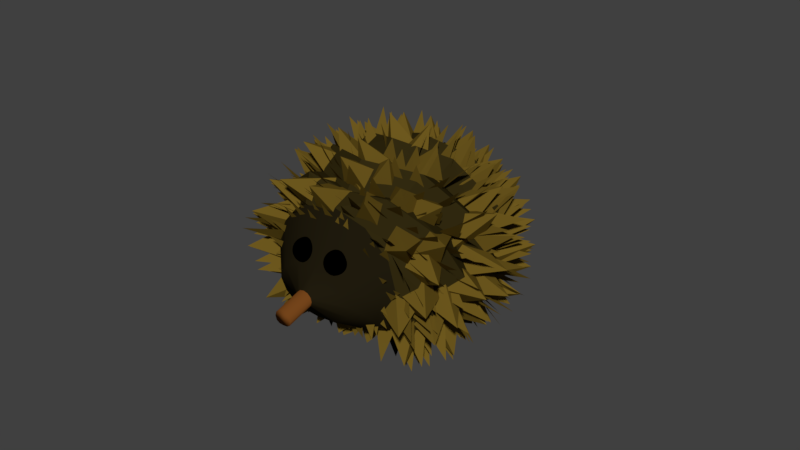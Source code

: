 # Source: Animation_Durian.blend  (saved by Blender 2.78.0; exported with 4.5.12 LTS)
import bpy
from mathutils import Matrix  # noqa: F401  (used for matrix-valued properties, if any)

bpy.ops.wm.read_factory_settings(use_empty=True)
scene = bpy.context.scene
scene.name = 'Scene'

# ---- collections
col_collection_1 = bpy.data.collections.new('Collection 1'); scene.collection.children.link(col_collection_1)

# ---- materials (node trees are filled in below, after node groups)
mat_spikes = bpy.data.materials.new('spikes')
mat_spikes.alpha_threshold = 0.0
mat_spikes.diffuse_color = (0.1529, 0.09759, 0.01298, 1.0)
mat_spikes.roughness = 0.5
mat_body = bpy.data.materials.new('body')
mat_body.alpha_threshold = 0.0
mat_body.diffuse_color = (0.03071, 0.02217, 0.005182, 1.0)
mat_body.roughness = 0.5
mat_nose = bpy.data.materials.new('nose')
mat_nose.alpha_threshold = 0.0
mat_nose.diffuse_color = (0.1746, 0.05781, 0.01096, 1.0)
mat_nose.roughness = 0.5
mat_face = bpy.data.materials.new('face')
mat_face.alpha_threshold = 0.0
mat_face.diffuse_color = (0.01444, 0.01096, 0.004391, 1.0)
mat_face.roughness = 0.5
mat_black = bpy.data.materials.new('black')
mat_black.alpha_threshold = 0.0
mat_black.diffuse_color = (0.0, 0.0, 0.0, 1.0)
mat_black.specular_color = (0.5382, 0.4569, 0.2581)
mat_black.roughness = 0.5
mat_black.line_color = (0.0, 0.0, 0.0, 1.0)

# ---- material node trees
mat_spikes.use_nodes = True; mat_spikes.node_tree.nodes.clear()
_N = mat_spikes.node_tree.nodes; _L = mat_spikes.node_tree.links
n0 = _N.new('ShaderNodeOutputMaterial'); n0.name = 'Material Output'; n0.location = (300, 300)
n1 = _N.new('ShaderNodeBsdfDiffuse'); n1.name = 'Diffuse BSDF'; n1.location = (10, 300)
n1.inputs[0].default_value = (0.1529, 0.09759, 0.01298, 1.0)
_L.new(n1.outputs[0], n0.inputs[0])
n0.is_active_output = True
mat_body.use_nodes = True; mat_body.node_tree.nodes.clear()
_N = mat_body.node_tree.nodes; _L = mat_body.node_tree.links
n0 = _N.new('ShaderNodeOutputMaterial'); n0.name = 'Material Output'; n0.location = (300, 300)
n1 = _N.new('ShaderNodeBsdfDiffuse'); n1.name = 'Diffuse BSDF'; n1.location = (10, 300)
n1.inputs[0].default_value = (0.03071, 0.02217, 0.005182, 1.0)
_L.new(n1.outputs[0], n0.inputs[0])
n0.is_active_output = True
mat_nose.use_nodes = True; mat_nose.node_tree.nodes.clear()
_N = mat_nose.node_tree.nodes; _L = mat_nose.node_tree.links
n0 = _N.new('ShaderNodeOutputMaterial'); n0.name = 'Material Output'; n0.location = (300, 300)
n1 = _N.new('ShaderNodeBsdfDiffuse'); n1.name = 'Diffuse BSDF'; n1.location = (10, 300)
n1.inputs[0].default_value = (0.1734, 0.05782, 0.01074, 1.0)
_L.new(n1.outputs[0], n0.inputs[0])
n0.is_active_output = True
mat_face.use_nodes = True; mat_face.node_tree.nodes.clear()
_N = mat_face.node_tree.nodes; _L = mat_face.node_tree.links
n0 = _N.new('ShaderNodeOutputMaterial'); n0.name = 'Material Output'; n0.location = (300, 300)
n1 = _N.new('ShaderNodeBsdfDiffuse'); n1.name = 'Diffuse BSDF'; n1.location = (10, 300)
n1.inputs[0].default_value = (0.01444, 0.01096, 0.004391, 1.0)
_L.new(n1.outputs[0], n0.inputs[0])
n0.is_active_output = True

# ---- world
world_world = bpy.data.worlds.new('World'); scene.world = world_world
world_world.color = (0.05088, 0.05088, 0.05088)
world_world.use_sun_shadow = False
world_world.sun_shadow_jitter_overblur = 0.0
world_world.cycles.sampling_method = 'MANUAL'

# ---- meshes
me_plane_007 = bpy.data.meshes.new('Plane.007')
me_plane_007.from_pydata([(1.974, 0.2539, -1.185), (2.704, -0.122, -0.2047), (3.228, -0.8988, 0.4055), (3.612, -1.809, 1.023), (3.958, -2.81, 1.59), (4.1, -3.869, 2.137), (4.185, -4.939, 2.591), (4.104, -5.968, 3.001), (3.921, -6.871, 3.405), (3.568, -7.757, 3.558), (3.098, -8.518, 3.574), (2.543, -9.099, 3.492), (0.1454, 0.2099, -0.4657), (0.5939, -0.09931, 0.7609), (0.9072, -0.8278, 1.553), (1.194, -1.718, 2.25), (1.464, -2.7, 2.886), (1.682, -3.778, 3.364), (1.864, -4.868, 3.738), (2.025, -5.885, 4.064), (2.134, -6.837, 4.25), (2.193, -7.676, 4.31), (2.133, -8.497, 4.036), (2.068, -9.056, 3.78), (-1.725, 0.08702, 0.1254), (-1.644, -0.3182, 1.336), (-1.604, -1.117, 2.117), (-1.44, -2.037, 2.813), (-1.272, -3.046, 3.443), (-0.9525, -4.097, 3.927), (-0.6474, -5.157, 4.303), (-0.245, -6.164, 4.541), (0.2228, -7.038, 4.715), (0.6627, -7.888, 4.587), (1.097, -8.609, 4.282), (1.522, -9.145, 3.854), (0.6627, -7.888, 4.587), (-3.276, -0.3495, -0.002424), (-3.567, -1.017, 0.885), (-4.017, -1.594, 2.292), (-3.267, -2.841, 2.127), (-3.832, -3.533, 3.663), (-2.779, -4.901, 3.241), (-3.06, -5.634, 4.477), (-1.752, -6.963, 3.724), (-1.79, -7.524, 4.698), (-0.6874, -8.479, 4.086), (0.1767, -8.997, 3.967), (1.053, -9.343, 3.693), (-4.245, -1.269, -1.278), (-5.203, -2.121, -0.439), (-4.682, -3.02, -0.05315), (-5.534, -4.059, 0.867), (-4.602, -5.058, 1.181), (-5.046, -6.119, 1.981), (-3.726, -7.06, 2.132), (-3.814, -7.987, 2.734), (-2.148, -8.648, 2.776), (-1.924, -9.184, 3.325), (-0.3477, -9.495, 3.277), (0.793, -9.583, 3.363), (-4.223, -2.144, -2.905), (-4.267, -3.108, -2.674), (-5.41, -4.434, -2.349), (-4.593, -5.231, -1.711), (-5.328, -6.566, -1.29), (-4.106, -7.291, -0.5972), (-4.571, -8.431, -0.03248), (-2.879, -8.974, 0.4991), (-3.039, -9.825, 0.991), (-1.018, -9.87, 1.66), (-0.3358, -9.968, 2.396), (0.7672, -9.885, 2.816), (-3.216, -2.739, -4.446), (-3.916, -4.242, -4.924), (-3.629, -4.954, -4.09), (-4.029, -6.49, -4.287), (-3.438, -7.15, -3.197), (-3.541, -8.55, -3.172), (-2.648, -8.947, -1.828), (-2.506, -10.07, -1.686), (-1.403, -10.12, -0.2671), (-0.8941, -10.91, 0.4614), (0.234, -10.24, 1.638), (1.045, -10.05, 2.391), (-1.494, -2.896, -5.49), (-1.451, -3.974, -5.506), (-0.6601, -8.215, -3.814), (0.1101, -10.67, -1.952), (1.52, -10.09, 2.103), (3.129, -0.06039, -2.271), (3.965, -0.6772, -1.783), (5.243, -1.176, -0.9882), (4.659, -2.483, -0.6807), (6.117, -3.084, 0.1387), (5.147, -4.543, 0.4335), (6.2, -5.216, 1.197), (4.821, -6.666, 1.396), (5.506, -7.195, 2.113), (4.345, -8.252, 2.304), (3.643, -8.841, 2.739), (2.821, -9.263, 3.067), (3.151, -0.935, -3.898), (4.488, -1.683, -3.871), (4.399, -2.61, -3.27), (5.719, -3.551, -3.119), (5.276, -4.612, -2.318), (6.207, -5.611, -2.005), (5.356, -6.65, -1.084), (5.876, -7.549, -0.6985), (4.666, -8.34, 0.3628), (4.881, -8.877, 0.9146), (3.655, -9.314, 1.859), (2.834, -9.491, 2.64), (2.182, -1.854, -5.173), (2.438, -2.805, -5.049), (3.633, -4.025, -5.552), (3.465, -4.867, -4.566), (4.405, -6.127, -4.737), (3.953, -6.927, -3.452), (4.759, -8.01, -3.337), (3.827, -8.671, -1.876), (4.328, -9.492, -1.618), (3.188, -9.68, 0.1696), (3.131, -9.811, 1.169), (2.534, -9.805, 2.19), (0.482, -2.572, -5.756), (0.8438, -4.027, -6.609), (1.203, -4.736, -5.801), (1.512, -6.24, -6.249), (1.792, -6.914, -5.049), (1.999, -8.3, -5.135), (2.184, -8.729, -3.54), (2.254, -9.853, -3.372), (2.295, -9.951, -1.577), (2.423, -10.76, -0.7134), (2.235, -10.15, 0.9289), (2.065, -10.0, 2.029), (-1.588, -5.555, -6.094), (-1.148, -6.155, -4.928), (-1.212, -7.768, -5.314), (-0.6069, -9.548, -3.833), (0.01155, -9.699, -2.106), (0.8142, -10.29, 0.08477), (1.166, -10.33, 1.073), (0.9534, -9.357, -1.928), (2.163, -11.89, -1.667), (1.531, -9.515, -0.2834), (2.604, -9.231, -2.495), (3.181, -9.39, -0.8512), (1.106, -4.629, -5.464), (0.3788, -2.894, -7.559), (1.223, -2.985, -4.874), (-0.6393, -4.498, -5.481), (-0.5222, -2.855, -4.891), (-2.02, -9.224, 0.6122), (-1.644, -11.72, 1.856), (-0.9712, -8.99, 1.993), (-0.731, -10.06, -0.225), (0.3178, -9.827, 1.156), (-0.167, -9.78, -1.431), (1.038, -12.15, -0.4977), (0.2798, -9.538, 0.2434), (1.522, -9.746, -1.887), (1.969, -9.504, -0.2121), (2.056, -5.654, -5.255), (1.464, -4.365, -7.686), (2.241, -3.931, -5.015), (0.3204, -5.454, -5.355), (0.5055, -3.73, -5.115), (0.6493, -9.861, 0.1835), (1.841, -12.03, 1.519), (1.022, -9.356, 1.817), (2.356, -9.868, -0.2037), (2.728, -9.363, 1.43), (0.3478, -6.413, -4.651), (0.01833, -5.641, -7.338), (0.7608, -4.717, -4.784), (-1.339, -6.021, -4.901), (-0.9263, -4.326, -5.034), (0.824, -9.741, 1.272), (2.002, -11.76, 2.846), (1.153, -9.072, 2.855), (2.539, -9.767, 0.9274), (2.868, -9.098, 2.51), (1.073, -7.852, -3.887), (1.446, -7.751, -6.676), (2.237, -6.592, -4.234), (-0.1994, -6.864, -4.57), (0.9646, -5.604, -4.917), (-1.13, -7.728, -3.684), (0.1581, -9.168, -5.732), (0.4662, -8.166, -3.118), (-0.4201, -6.577, -4.795), (1.176, -7.015, -4.228), (0.7908, -8.139, -3.394), (2.007, -10.51, -4.298), (1.691, -8.829, -2.062), (2.291, -7.713, -4.187), (3.191, -8.403, -2.855), (0.2201, -8.886, -2.62), (1.429, -11.36, -3.202), (1.007, -9.461, -1.167), (1.783, -8.572, -3.343), (2.57, -9.146, -1.889), (1.484, -8.74, -3.132), (3.677, -10.48, -3.44), (2.212, -8.978, -1.559), (2.866, -7.788, -3.627), (3.595, -8.027, -2.054), (2.561, -9.132, -1.661), (4.472, -11.17, -1.326), (2.944, -9.243, 0.04295), (4.143, -8.451, -1.972), (4.525, -8.562, -0.2682), (2.951, -4.028, -4.859), (3.113, -2.054, -6.86), (2.878, -2.461, -4.083), (1.346, -3.78, -5.51), (1.273, -2.214, -4.734), (1.569, -9.647, -1.662), (3.117, -11.75, -0.6034), (1.654, -9.437, 0.0733), (3.256, -9.201, -1.798), (3.341, -8.991, -0.06286), (3.868, -4.914, -4.349), (4.486, -3.295, -6.567), (4.078, -3.272, -3.781), (2.367, -4.454, -5.121), (2.577, -2.812, -4.553), (1.744, -9.744, 0.09225), (3.078, -11.76, 1.539), (1.694, -9.317, 1.789), (3.459, -9.395, 0.05582), (3.408, -8.968, 1.752), (2.229, -6.05, -4.584), (3.41, -4.891, -6.861), (2.881, -4.493, -4.124), (0.9714, -5.253, -5.502), (1.623, -3.695, -5.043), (3.633, -6.978, -3.466), (5.481, -6.474, -5.529), (4.818, -5.838, -2.867), (2.965, -5.737, -4.504), (4.15, -4.598, -3.905), (2.489, -7.848, -3.414), (4.824, -8.25, -4.934), (3.866, -7.454, -2.409), (2.773, -6.407, -4.366), (4.15, -6.014, -3.361), (1.417, -8.158, -3.729), (3.769, -9.492, -4.514), (2.445, -8.322, -2.322), (2.519, -6.972, -4.395), (3.546, -7.136, -2.987), (2.894, -8.044, -2.846), (5.245, -9.378, -3.631), (3.921, -8.207, -1.439), (3.995, -6.858, -3.512), (5.022, -7.022, -2.105), (4.69, -6.14, -2.455), (6.964, -4.952, -3.612), (5.146, -4.768, -1.47), (4.153, -5.054, -3.718), (4.609, -3.682, -2.733), (3.655, -6.863, -3.529), (6.441, -6.651, -3.874), (4.372, -6.524, -1.969), (4.016, -5.231, -4.049), (4.732, -4.893, -2.489), (4.399, -7.057, -1.919), (7.109, -7.789, -1.714), (4.734, -7.438, -0.2439), (5.348, -5.594, -1.775), (5.683, -5.975, -0.1007), (3.935, -7.917, -1.978), (6.348, -9.23, -1.362), (3.841, -8.478, -0.323), (5.106, -6.707, -1.501), (5.012, -7.268, 0.1538), (3.544, -8.524, -2.269), (5.547, -10.21, -1.239), (3.053, -9.037, -0.67), (4.792, -7.521, -1.564), (4.301, -8.033, 0.03532), (4.663, -2.545, -2.839), (5.084, -0.4148, -4.63), (3.73, -1.174, -2.28), (3.565, -2.743, -4.187), (2.632, -1.372, -3.628), (3.475, -8.948, -0.5928), (4.991, -10.85, 0.8253), (2.658, -9.276, 0.9194), (4.738, -8.101, 0.273), (3.921, -8.428, 1.785), (3.981, -3.787, -3.64), (4.946, -1.871, -5.462), (3.347, -2.225, -3.171), (2.933, -3.793, -5.041), (2.299, -2.231, -4.572), (5.312, -4.663, -2.085), (6.876, -3.023, -3.755), (5.132, -3.009, -1.544), (4.376, -4.296, -3.518), (4.197, -2.642, -2.977), (4.883, -6.757, 0.1582), (6.567, -8.763, 1.189), (3.962, -8.241, 0.2548), (4.869, -6.634, 1.904), (3.948, -8.119, 2.0), (3.436, -1.049, -1.796), (4.258, 0.747, -3.802), (2.034, -0.6271, -2.755), (4.07, -1.981, -3.134), (2.668, -1.559, -4.093), (4.496, -7.416, 1.065), (5.744, -9.615, 2.302), (3.33, -8.717, 1.164), (4.396, -7.194, 2.798), (3.23, -8.495, 2.897), (4.288, -1.673, -0.5458), (5.663, -0.1891, -2.504), (3.131, -1.168, -1.757), (4.991, -2.798, -1.687), (3.834, -2.294, -2.898), (4.339, -2.275, -1.187), (6.249, -1.334, -3.029), (3.515, -1.916, -2.689), (5.101, -3.661, -1.937), (4.277, -3.302, -3.438), (4.705, -2.754, -0.07463), (7.094, -2.733, -1.562), (4.306, -3.079, -1.747), (5.441, -4.336, 0.05641), (5.042, -4.66, -1.616), (4.826, -3.432, -1.571), (7.408, -4.401, -2.135), (4.669, -4.791, -2.663), (5.291, -4.521, -0.283), (5.135, -5.879, -1.375), (5.064, -4.405, 0.0677), (7.455, -5.866, 0.3366), (4.718, -6.083, -0.2871), (5.27, -4.805, 1.759), (4.923, -6.483, 1.404), (5.083, -5.795, -0.3001), (7.128, -7.576, 0.456), (4.423, -7.416, -0.3097), (5.152, -5.834, 1.448), (4.491, -7.454, 1.438), (3.464, -2.113, 0.3053), (6.128, -1.219, 0.472), (4.184, -2.253, -1.283), (4.45, -3.444, 0.869), (5.17, -3.584, -0.7198), (3.154, -2.883, 1.607), (5.822, -2.981, 2.5), (4.063, -3.878, 0.4916), (3.275, -4.136, 2.823), (4.185, -5.131, 1.708), (4.041, -3.907, 1.272), (6.45, -4.601, 2.553), (4.679, -5.337, 0.4912), (3.649, -4.855, 2.689), (4.287, -6.286, 1.909), (4.837, -4.622, 0.7977), (6.908, -5.865, 2.243), (5.036, -6.245, 0.174), (4.156, -5.272, 2.273), (4.355, -6.895, 1.649), (3.901, -5.708, 2.461), (5.784, -7.267, 3.856), (3.804, -7.346, 1.855), (3.172, -6.221, 3.967), (3.076, -7.86, 3.361), (4.131, -6.703, 2.265), (5.486, -8.741, 3.656), (3.574, -8.244, 1.649), (3.28, -6.995, 3.766), (2.723, -8.536, 3.151), (2.713, -0.9931, -0.1057), (4.569, 0.964, -0.9105), (2.455, -0.667, -1.806), (4.219, -1.797, -0.4881), (3.962, -1.471, -2.188), (2.322, -1.683, 1.538), (4.676, -0.1707, 1.231), (2.587, -1.433, -0.1734), (3.684, -2.781, 1.589), (3.949, -2.53, -0.1226), (3.471, -8.098, 2.645), (3.798, -10.61, 3.864), (2.456, -9.246, 1.801), (2.405, -8.174, 4.031), (1.39, -9.323, 3.186), (-2.218, -2.225, 2.073), (-3.656, 0.1722, 2.41), (-3.077, -1.893, 0.5851), (-1.135, -0.8899, 1.746), (-1.993, -0.5585, 0.2575), (1.072, -7.846, 4.037), (0.4978, -10.23, 5.413), (1.323, -9.182, 2.935), (-0.6561, -8.113, 3.966), (-0.4051, -9.448, 2.864), (-2.552, -3.751, 2.873), (-4.242, -1.696, 3.792), (-3.828, -3.531, 1.696), (-1.851, -2.219, 2.401), (-3.127, -1.998, 1.224), (-1.223, -3.818, 3.165), (-3.144, -2.307, 4.561), (-2.761, -4.014, 2.354), (-1.133, -2.166, 2.596), (-2.671, -2.362, 1.785), (-1.794, -5.206, 3.439), (-3.762, -4.781, 5.407), (-3.145, -6.263, 3.093), (-2.753, -3.823, 2.96), (-4.104, -4.88, 2.614), (-0.7391, -5.454, 3.696), (-2.481, -5.806, 5.879), (-1.649, -6.925, 3.433), (-2.181, -4.509, 3.399), (-3.091, -5.98, 3.135), (0.1574, -5.305, 3.957), (-1.302, -6.378, 6.111), (-0.3065, -6.939, 3.538), (-1.508, -4.791, 3.795), (-1.971, -6.426, 3.377), (-0.2314, -6.988, 3.933), (-1.578, -8.46, 5.92), (-0.4551, -8.619, 3.342), (-1.947, -6.69, 3.761), (-2.171, -8.322, 3.17), (-3.326, -1.891, 1.702), (-4.218, 0.7219, 1.151), (-3.7, -1.793, -0.004487), (-1.921, -0.8777, 1.452), (-2.295, -0.7801, -0.2542), (-2.312, -4.94, 3.614), (-4.502, -6.41, 4.6), (-2.167, -6.585, 3.035), (-3.669, -4.682, 2.54), (-3.524, -6.327, 1.961), (-2.43, -6.832, 2.967), (-4.064, -8.807, 4.13), (-1.832, -8.397, 2.463), (-3.838, -7.041, 1.949), (-3.24, -8.606, 1.445), (-4.525, -3.081, 0.05739), (-5.999, -0.7628, -0.5581), (-4.045, -2.54, -1.536), (-3.704, -1.71, 0.7704), (-3.225, -1.168, -0.8228), (-0.9257, -7.054, 4.15), (-1.624, -9.555, 5.236), (0.1053, -8.267, 3.425), (-2.291, -7.675, 3.25), (-1.26, -8.889, 2.524), (-4.865, -4.375, 0.3608), (-6.769, -2.326, 0.03793), (-4.743, -3.773, -1.278), (-4.168, -2.886, 0.9596), (-4.046, -2.284, -0.679), (-4.199, -4.867, 1.534), (-6.526, -3.284, 1.461), (-4.513, -4.439, -0.1336), (-3.742, -3.212, 1.873), (-4.056, -2.784, 0.2053), (-3.713, -3.966, 1.836), (-6.04, -2.383, 1.763), (-4.027, -3.538, 0.1685), (-3.256, -2.311, 2.175), (-3.57, -1.883, 0.5074), (-3.933, -5.921, 1.896), (-6.655, -5.218, 2.029), (-4.646, -6.209, 0.324), (-4.062, -4.195, 1.638), (-4.775, -4.483, 0.06627), (-2.893, -5.558, 2.946), (-5.587, -6.156, 3.501), (-3.372, -6.897, 1.928), (-3.895, -4.48, 2.0), (-4.375, -5.819, 0.9817), (-4.283, -3.86, -1.9), (-6.436, -2.056, -1.721), (-3.628, -2.238, -1.838), (-4.749, -3.736, -0.2179), (-4.095, -2.114, -0.1566), (-1.226, -8.799, 2.6), (-0.6463, -11.29, 3.784), (0.4652, -8.806, 3.047), (-0.8931, -9.946, 1.321), (0.7986, -9.953, 1.768), (-4.372, -5.428, -2.053), (-6.804, -4.167, -1.402), (-4.028, -3.761, -1.647), (-4.726, -5.763, -0.3723), (-4.382, -4.096, 0.03328), (-4.387, -4.837, -1.144), (-6.869, -4.472, 0.1351), (-4.226, -3.512, -0.01234), (-4.483, -5.965, 0.191), (-4.321, -4.64, 1.322), (-4.264, -6.257, -1.446), (-6.398, -7.18, 0.1413), (-3.851, -5.983, 0.2325), (-4.063, -7.98, -1.213), (-3.65, -7.705, 0.465), (-4.077, -6.421, 0.1748), (-5.705, -8.182, 1.649), (-3.237, -6.825, 1.656), (-3.803, -8.043, -0.4226), (-2.964, -8.447, 1.058), (-3.967, -6.416, 1.451), (-5.073, -8.601, 2.84), (-2.794, -6.96, 2.631), (-3.684, -7.861, 0.5053), (-2.512, -8.405, 1.685), (-2.963, -8.196, 1.114), (-3.491, -10.62, 2.447), (-1.523, -8.655, 1.996), (-2.691, -9.507, -0.01271), (-1.251, -9.966, 0.8697), (-4.277, -3.893, -2.748), (-6.042, -1.705, -2.897), (-3.322, -2.428, -2.81), (-4.785, -3.492, -1.122), (-3.83, -2.027, -1.184), (-2.691, -7.889, 2.577), (-2.608, -10.4, 3.837), (-1.07, -8.137, 3.189), (-2.412, -9.103, 1.349), (-0.7919, -9.351, 1.961), (-2.846, -7.58, -2.392), (-4.421, -9.806, -1.696), (-2.709, -7.823, -0.6649), (-1.899, -9.025, -2.671), (-1.762, -9.268, -0.9436), (-2.972, -8.077, -1.1), (-4.028, -10.56, -0.2949), (-2.49, -8.36, 0.5582), (-1.876, -9.333, -1.633), (-1.394, -9.616, 0.02511), (-3.331, -8.291, -0.05464), (-3.706, -10.9, 0.9407), (-2.508, -8.408, 1.485), (-2.123, -9.329, -0.7795), (-1.3, -9.445, 0.76), (-2.524, -4.592, -4.949), (-4.629, -2.842, -5.607), (-2.136, -3.012, -4.307), (-3.779, -4.774, -3.744), (-3.392, -3.193, -3.102), (-2.022, -9.228, 0.6062), (-1.647, -11.72, 1.85), (-0.9734, -8.994, 1.987), (-0.7332, -10.06, -0.2311), (0.3156, -9.83, 1.15), (-3.252, -4.381, -3.678), (-5.735, -3.165, -4.21), (-3.216, -2.762, -3.016), (-4.376, -4.868, -2.428), (-4.34, -3.249, -1.765), (-2.471, -6.154, -4.492), (-5.228, -5.643, -4.747), (-2.829, -4.668, -3.641), (-3.309, -7.064, -3.255), (-3.667, -5.578, -2.404), (-0.4131, -9.381, 2.185), (0.6552, -11.54, 3.644), (0.7244, -8.739, 3.349), (0.9118, -10.06, 1.264), (2.049, -9.415, 2.428), (-3.488, -5.502, -2.995), (-6.265, -5.936, -2.827), (-4.121, -4.485, -1.719), (-3.758, -6.917, -2.001), (-4.391, -5.9, -0.725), (-3.117, -6.704, -2.848), (-5.468, -8.161, -2.328), (-3.561, -6.439, -1.176), (-2.663, -8.35, -2.467), (-3.107, -8.086, -0.7953), (-3.776, -5.941, -2.348), (-6.128, -7.399, -1.828), (-4.22, -5.677, -0.676), (-3.322, -7.588, -1.967), (-3.767, -7.323, -0.2949), (0.1162, -6.554, -5.191), (-2.074, -6.145, -6.911), (-0.4609, -4.919, -4.956), (-1.318, -7.173, -4.402), (-1.895, -5.538, -4.167), (-1.391, -6.173, -4.273), (-3.783, -6.823, -5.608), (-2.629, -5.056, -3.743), (-2.174, -7.462, -3.388), (-3.413, -6.346, -2.857), (-0.7181, -6.9, -4.337), (-2.232, -9.165, -5.047), (-1.526, -7.486, -2.899), (0.3407, -8.293, -4.309), (-0.4675, -8.879, -2.871), (-1.832, -7.75, -3.024), (-2.287, -10.52, -3.279), (-1.588, -8.487, -1.456), (-0.3566, -8.492, -3.602), (-0.1132, -9.23, -2.034), (-2.505, -8.134, -2.15), (-2.739, -10.94, -2.2), (-2.107, -8.741, -0.5573), (-1.009, -8.794, -2.775), (-0.6113, -9.4, -1.182), (-0.9425, -8.625, -2.527), (-1.177, -11.43, -2.578), (-0.5446, -9.232, -0.9351), (0.5529, -9.285, -3.152), (0.9508, -9.892, -1.56), (-1.298, -9.221, -1.418), (-1.002, -11.97, -0.8716), (-0.6513, -9.386, 0.1995), (0.2331, -9.746, -2.083), (0.8795, -9.911, -0.4658), (-0.9471, -4.323, -5.301), (-2.644, -2.707, -6.86), (-0.843, -2.685, -4.696), (-2.569, -4.458, -4.657), (-2.465, -2.82, -4.052), (-0.1515, -5.749, -5.487), (-2.098, -4.664, -7.207), (-0.3247, -4.05, -5.107), (-1.727, -6.064, -4.793), (-1.9, -4.365, -4.413), (2.556, -7.346, 4.05), (1.642, -6.142, 4.093), (2.515, -6.613, 4.834), (3.146, -6.676, 3.568), (2.298, -6.265, 3.856), (2.998, -6.447, 4.213), (4.213, -5.937, 2.805), (3.023, -6.809, 3.64), (4.236, -6.222, 3.975), (0.7091, 0.09699, -0.5313), (1.728, 0.09979, -1.077), (1.384, 0.5863, -0.1221), (-0.1832, -0.2039, 0.8138), (1.454, -0.1821, 0.2576), (0.5981, 0.5634, 0.7909), (3.323, -7.463, 3.567), (1.962, -7.213, 4.245), (3.106, -7.578, 4.634), (2.201, -0.1305, -0.1756), (2.912, -0.9649, 0.4361), (2.797, 0.05596, 0.4607), (1.169, -0.2804, 0.5175), (2.425, -0.3617, -0.04708), (1.903, 0.3547, 0.6525), (0.4339, -0.9074, 1.672), (1.446, -0.8281, 1.047), (1.006, -0.2849, 1.728), (3.122, -7.907, 3.638), (1.8, -8.502, 4.097), (2.986, -8.588, 4.465), (2.945, -0.7509, 0.2201), (2.943, -1.988, 1.315), (3.388, -0.7106, 1.306), (1.64, -0.971, 1.119), (2.743, -1.225, 0.7349), (2.354, -0.5756, 1.354), (1.663, -1.629, 1.73), (0.5134, -1.755, 2.398), (1.454, -1.223, 2.561), (1.578, -2.013, 2.102), (2.921, -2.95, 2.037), (2.56, -1.843, 2.704), (2.938, -2.508, 1.746), (3.935, -2.064, 0.8138), (3.633, -1.782, 1.914), (2.141, -1.675, 1.533), (2.827, -2.346, 1.658), (2.702, -1.611, 1.925), (1.222, -3.284, 3.166), (2.099, -4.392, 3.287), (2.004, -3.353, 3.798), (2.113, -2.878, 2.465), (2.758, -4.133, 2.789), (2.806, -3.025, 3.21), (3.705, -2.865, 1.601), (3.444, -3.753, 2.224), (3.951, -3.003, 2.341), (2.78, -2.429, 1.849), (2.643, -3.577, 2.546), (3.149, -2.61, 2.715), (2.411, -4.833, 3.284), (1.135, -4.756, 3.885), (2.227, -4.649, 4.253), (2.083, -4.067, 3.123), (3.18, -5.123, 2.969), (2.953, -4.181, 3.763), (4.134, -4.727, 2.358), (3.353, -3.849, 2.328), (4.055, -4.121, 2.927), (3.24, -4.471, 2.736), (2.713, -5.807, 3.481), (3.533, -4.814, 3.793), (2.424, -5.641, 3.61), (1.442, -6.051, 4.258), (2.383, -5.729, 4.49), (2.898, -5.054, 3.137), (2.409, -6.103, 3.749), (3.073, -5.305, 4.015), (1.023, -3.734, 3.304), (1.358, -2.688, 2.715), (1.167, -2.947, 3.683), (-0.2068, -3.205, 3.23), (0.6551, -2.967, 2.952), (0.2326, -2.85, 3.581), (-1.101, -3.649, 3.585), (-0.9169, -4.601, 3.989), (-0.9053, -3.795, 4.29), (0.7346, -4.557, 3.68), (-0.6211, -4.696, 3.949), (0.3078, -4.473, 4.566), (1.971, -4.109, 3.295), (0.5595, -4.476, 3.643), (1.527, -4.039, 4.261), (0.3188, -4.827, 3.859), (0.7017, -3.342, 3.172), (0.5459, -3.818, 4.453), (0.1804, -6.25, 4.358), (-0.8201, -5.935, 4.423), (-0.1778, -6.054, 4.983), (0.9821, -5.581, 4.002), (-0.2781, -5.75, 4.264), (0.594, -5.552, 4.838), (1.898, -5.87, 3.935), (1.216, -4.745, 3.649), (1.68, -5.173, 4.553), (1.6, -6.513, 4.154), (0.2369, -5.711, 4.201), (1.092, -6.128, 5.08), (0.629, -6.658, 4.405), (-0.4407, -7.397, 4.757), (0.3155, -6.803, 5.297), (-1.449, -0.2344, 0.7778), (-0.2974, -0.0849, 0.2721), (-0.9785, 0.7029, 0.8218), (-0.2737, 0.01145, -0.1272), (0.9578, -0.03351, 0.02291), (0.4297, 0.698, 0.3978), (1.751, -6.843, 4.237), (0.5548, -7.313, 4.494), (1.465, -7.192, 5.05), (-2.32, -1.192, 2.104), (-0.7324, -1.132, 1.818), (-1.604, -0.3689, 2.456), (-1.163, -1.02, 1.805), (-0.2419, -0.5062, 1.102), (-0.76, -0.2297, 1.957), (-0.2213, -0.4299, 1.054), (1.017, -0.6495, 1.107), (0.3863, 0.08492, 1.461), (2.128, -8.093, 4.076), (0.6994, -7.619, 4.577), (1.631, -8.394, 5.042), (-1.144, -1.48, 2.168), (-1.954, -2.653, 3.139), (-1.359, -1.393, 3.371), (-0.7632, -2.019, 2.648), (-0.3902, -1.147, 1.672), (-0.498, -1.099, 2.78), (-0.1383, -1.528, 2.106), (1.305, -1.268, 1.173), (0.7256, -0.6755, 2.33), (0.426, -1.871, 2.299), (-0.6368, -2.109, 2.587), (0.1068, -1.787, 3.028), (-1.696, -3.292, 3.505), (-0.7346, -2.784, 3.017), (-1.263, -2.638, 3.824), (-0.3693, -3.039, 3.176), (-0.3118, -2.015, 2.46), (-0.3721, -2.199, 3.466), (2.788, -9.795, -1.809), (1.866, -10.05, -1.423), (2.593, -11.61, -2.112), (1.842, -9.794, -2.019), (1.24, -9.958, -1.767), (1.714, -10.98, -2.218), (0.9896, -9.825, -2.132), (-0.05078, -10.11, -1.697), (0.7697, -11.87, -2.475), (-0.9622, -2.854, -5.568), (-0.1773, -2.809, -5.664), (-0.7586, -2.529, -6.934), (0.197, -3.508, -5.779), (1.301, -3.444, -5.915), (0.4836, -3.051, -7.701), (-0.7378, -3.272, -5.627), (0.4414, -3.205, -5.772), (-0.4318, -2.785, -7.68), (1.167, -10.22, -0.9874), (0.4082, -10.36, -0.6962), (1.042, -11.69, -0.8969), (1.71, -10.07, -1.393), (0.939, -10.21, -1.097), (1.583, -11.56, -1.301), (2.712, -10.08, -0.5573), (1.926, -10.23, -0.2559), (2.582, -11.6, -0.4636), (-0.4263, -4.337, -5.657), (0.6446, -4.351, -5.764), (-0.08609, -4.306, -7.555), (-1.722, -4.319, -5.508), (-0.5378, -4.335, -5.625), (-1.346, -4.285, -7.606), (-0.7181, -3.923, -5.67), (-0.02999, -3.933, -5.738), (-0.4995, -3.904, -6.889), (2.727, -10.08, 0.7078), (1.824, -10.21, 1.036), (2.596, -11.77, 1.074), (2.328, -10.15, 0.3291), (1.365, -10.29, 0.6787), (2.188, -11.96, 0.7194), (1.648, -10.27, 0.1888), (0.6664, -10.41, 0.5454), (1.505, -12.11, 0.5869), (-0.4606, -5.006, -5.584), (0.162, -5.108, -5.603), (-0.2244, -5.265, -6.658), (0.9303, -5.602, -5.54), (1.934, -5.766, -5.572), (1.311, -6.02, -7.273), (-0.1815, -5.364, -5.507), (0.9335, -5.547, -5.542), (0.2415, -5.828, -7.433), (1.819, -10.16, 1.375), (1.111, -10.24, 1.623), (1.721, -11.44, 1.788), (-0.2338, -5.91, -5.392), (0.4609, -6.404, -5.202), (0.05558, -6.751, -6.679), (1.369, -6.498, -5.22), (2.122, -7.033, -5.015), (1.683, -7.408, -6.615), (0.2713, -6.273, -5.257), (1.075, -6.845, -5.037), (0.6062, -7.246, -6.747), (-1.076, -6.348, -5.142), (-0.3808, -6.843, -4.952), (-0.7867, -7.19, -6.431), (0.6353, -6.791, -5.105), (0.2462, -7.752, -4.456), (0.4473, -8.442, -6.535), (2.152, -7.492, -4.688), (1.885, -8.153, -4.241), (2.023, -8.628, -5.671), (1.09, -7.336, -4.761), (0.8367, -7.96, -4.339), (0.9675, -8.409, -5.69), (0.1765, -8.448, -3.912), (-0.4989, -8.802, -3.551), (-0.04272, -9.754, -4.639), (0.895, -8.123, -4.226), (0.3762, -8.394, -3.949), (0.7266, -9.125, -4.785), (2.476, -8.53, -3.744), (1.893, -8.834, -3.434), (2.287, -9.655, -4.372), (1.594, -8.356, -3.956), (0.8136, -8.765, -3.539), (1.341, -9.865, -4.797), (0.5423, -9.216, -3.057), (-0.2433, -9.551, -2.676), (0.3147, -10.73, -3.736), (1.429, -8.849, -3.448), (0.4225, -9.278, -2.959), (1.137, -10.79, -4.317), (2.56, -9.291, -2.833), (1.979, -9.539, -2.55), (2.392, -10.41, -3.335), (3.855, -8.335, -2.695), (3.317, -8.886, -2.459), (4.305, -9.588, -3.255), (2.836, -8.608, -3.175), (2.29, -9.168, -2.936), (3.292, -9.88, -3.744), (3.647, -8.02, -3.219), (2.915, -8.77, -2.898), (4.258, -9.724, -3.98), (4.356, -9.025, -1.27), (3.635, -9.507, -1.067), (4.731, -10.54, -1.617), (3.784, -9.071, -1.75), (3.125, -9.512, -1.565), (4.128, -10.45, -2.068), (2.931, -9.307, -2.196), (2.231, -9.776, -1.999), (3.296, -10.77, -2.534), (0.8797, -2.305, -5.601), (1.74, -2.303, -5.366), (1.682, -1.809, -6.889), (2.21, -2.653, -5.333), (3.24, -2.65, -5.051), (3.171, -2.059, -6.876), (1.363, -2.622, -5.543), (2.316, -2.62, -5.282), (2.252, -2.072, -6.971), (2.886, -9.79, -1.054), (2.195, -10.1, -0.9216), (3.081, -11.15, -1.038), (3.595, -9.45, -1.247), (2.604, -9.893, -1.058), (3.874, -11.4, -1.225), (2.729, -3.544, -5.262), (3.895, -3.727, -4.864), (4.027, -3.326, -7.065), (1.979, -3.578, -5.511), (2.774, -3.703, -5.24), (2.864, -3.43, -6.74), (0.7027, -3.771, -5.936), (1.808, -3.944, -5.56), (1.932, -3.564, -7.644), (3.215, -9.813, -0.02793), (2.588, -10.04, 0.06476), (3.317, -11.0, 0.1488), (3.507, -9.672, 1.061), (2.856, -9.908, 1.157), (3.614, -10.91, 1.245), (2.455, -4.519, -5.332), (3.217, -4.865, -4.966), (3.48, -4.764, -6.583), (1.232, -4.773, -5.787), (2.062, -5.15, -5.389), (2.348, -5.039, -7.15), (1.996, -4.242, -5.555), (2.591, -4.512, -5.27), (2.796, -4.432, -6.532), (3.342, -4.48, -4.981), (4.265, -4.899, -4.538), (4.583, -4.775, -6.498), (2.908, -9.781, 1.692), (2.231, -9.989, 1.765), (2.956, -11.01, 2.01), (1.707, -5.67, -5.49), (2.29, -6.425, -4.958), (2.876, -6.484, -6.831), (2.37, -4.986, -5.391), (3.04, -5.852, -4.781), (3.713, -5.92, -6.93), (3.861, -5.34, -4.567), (4.483, -6.144, -4.0), (5.108, -6.207, -5.997), (3.485, -6.311, -4.414), (3.488, -7.288, -3.884), (4.461, -7.573, -5.605), (2.288, -6.572, -4.953), (2.29, -7.64, -4.373), (3.355, -7.951, -6.256), (2.985, -6.255, -4.727), (2.987, -6.813, -4.424), (3.543, -6.975, -5.407), (4.657, -7.357, -3.072), (4.171, -8.152, -2.712), (5.321, -8.771, -3.945), (3.846, -7.379, -3.584), (3.366, -8.164, -3.228), (4.501, -8.776, -4.445), (2.673, -7.732, -4.084), (2.247, -8.428, -3.769), (3.253, -8.97, -4.848), (3.444, -7.123, -4.072), (2.95, -7.93, -3.706), (4.118, -8.56, -4.959), (3.305, -9.141, 2.94), (2.447, -9.778, 2.367), (3.799, -11.23, 3.27), (4.661, -4.248, -3.676), (5.191, -4.861, -2.912), (6.485, -4.58, -4.415), (3.995, -4.78, -4.558), (4.404, -5.253, -3.968), (5.402, -5.036, -5.127), (4.275, -3.961, -4.217), (4.84, -4.615, -3.403), (6.219, -4.315, -5.004), (5.735, -4.932, -2.031), (5.709, -6.078, -1.665), (7.487, -5.859, -2.878), (5.18, -5.337, -2.805), (5.166, -5.942, -2.612), (6.105, -5.826, -3.252), (4.511, -5.492, -3.85), (4.486, -6.622, -3.489), (6.239, -6.406, -4.685), (5.259, -5.868, -2.571), (4.813, -6.95, -2.631), (6.783, -7.072, -3.369), (5.867, -6.074, -1.17), (5.472, -7.031, -1.224), (7.215, -7.138, -1.877), (5.421, -6.187, -1.996), (5.039, -7.113, -2.048), (6.724, -7.216, -2.68), (4.832, -6.516, -2.947), (4.368, -7.641, -3.01), (6.416, -7.767, -3.778), (5.269, -6.935, -1.775), (4.683, -7.821, -2.018), (6.557, -8.279, -2.364), (5.639, -7.152, -0.4404), (5.171, -7.86, -0.6349), (6.669, -8.226, -0.9119), (5.333, -7.2, -1.206), (4.817, -7.98, -1.42), (6.467, -8.383, -1.725), (4.508, -8.51, -1.291), (4.062, -9.028, -1.532), (5.26, -9.54, -1.533), (4.963, -7.972, -1.036), (4.513, -8.494, -1.279), (5.721, -9.01, -1.28), (3.501, -1.749, -4.096), (4.181, -1.47, -3.398), (4.75, -0.7717, -4.982), (2.946, -1.822, -4.567), (3.447, -1.616, -4.052), (3.866, -1.102, -5.22), (2.135, -2.189, -5.401), (2.908, -1.872, -4.607), (3.554, -1.078, -6.408), (4.723, -8.558, -0.04941), (4.002, -9.251, -0.4902), (5.64, -10.29, -0.1564), (4.718, -8.57, 1.257), (4.115, -9.148, 0.8891), (5.483, -10.01, 1.168), (3.473, -2.663, -4.556), (4.301, -2.482, -3.681), (5.244, -1.887, -5.566), (2.996, -3.038, -5.155), (3.433, -2.942, -4.694), (3.93, -2.629, -5.688), (3.002, -2.417, -4.91), (3.812, -2.24, -4.054), (4.734, -1.658, -5.898), (3.963, -9.062, 1.999), (3.436, -9.498, 1.676), (4.435, -10.33, 2.072), (3.954, -9.166, 1.411), (3.489, -9.549, 1.126), (4.37, -10.28, 1.474), (3.363, -3.902, -5.129), (4.142, -4.008, -4.244), (5.275, -3.633, -6.007), (3.754, -3.255, -4.565), (4.355, -3.337, -3.882), (5.228, -3.048, -5.242), (4.743, -3.375, -3.455), (5.505, -3.479, -2.589), (6.613, -3.112, -4.313), (5.05, -7.386, 1.389), (5.127, -7.542, 0.7087), (6.174, -7.94, 1.29), (5.147, -7.702, 0.3787), (5.218, -7.847, -0.2505), (6.187, -8.215, 0.287), (5.218, -7.138, 0.9964), (5.33, -7.368, 0.001752), (6.862, -7.95, 0.8514), (4.022, -0.9848, -2.245), (3.686, -0.3118, -1.599), (4.926, 0.5062, -2.584), (3.769, -1.172, -3.108), (3.377, -0.3894, -2.356), (4.82, 0.5624, -3.503), (3.572, -1.36, -3.861), (3.326, -0.8679, -3.388), (4.234, -0.2694, -4.109), (4.728, -7.888, 1.726), (4.887, -8.25, 0.5589), (6.512, -9.188, 1.735), (4.283, -8.102, 2.744), (4.407, -8.386, 1.828), (5.683, -9.122, 2.752), (4.501, -1.882, -2.53), (4.199, -1.194, -2.055), (5.529, -0.6923, -2.785), (4.361, -2.185, -3.527), (4.122, -1.643, -3.153), (5.17, -1.248, -3.728), (4.204, -1.719, -3.084), (3.868, -0.9551, -2.556), (5.346, -0.3973, -3.367), (3.582, -8.668, 3.162), (3.707, -9.0, 2.287), (4.739, -9.896, 3.295), (5.154, -2.951, -2.001), (4.767, -1.924, -1.649), (6.712, -1.63, -2.299), (5.028, -3.223, -3.096), (4.736, -2.45, -2.831), (6.202, -2.228, -3.32), (4.858, -2.533, -2.489), (4.603, -1.858, -2.257), (5.883, -1.664, -2.684), (2.73, -9.025, 3.614), (2.885, -9.497, 2.531), (3.866, -10.81, 3.913), (5.559, -3.969, -1.163), (5.244, -2.929, -1.381), (7.23, -2.967, -1.547), (5.449, -4.161, -2.393), (5.257, -3.525, -2.526), (6.47, -3.549, -2.628), (5.419, -3.748, -1.774), (5.083, -2.638, -2.006), (7.202, -2.678, -2.184), (5.715, -4.661, 0.6837), (5.624, -4.178, -0.01158), (7.128, -4.28, 0.2536), (5.7, -4.878, -0.1523), (5.567, -4.172, -1.168), (7.764, -4.322, -0.7804), (5.678, -5.218, -1.451), (5.565, -4.623, -2.308), (7.42, -4.749, -1.981), (5.625, -4.509, -0.8802), (5.52, -3.95, -1.685), (7.26, -4.069, -1.378), (5.601, -5.535, 1.288), (5.627, -5.436, 0.4769), (7.019, -5.597, 0.9245), (5.623, -5.636, 0.5334), (5.661, -5.493, -0.6394), (7.672, -5.726, 0.007536), (5.662, -5.955, -0.9246), (5.683, -5.876, -1.574), (6.797, -6.005, -1.216), (5.518, -6.235, 0.5009), (5.619, -6.368, -0.6462), (7.486, -6.809, 0.1685), (5.312, -6.48, 1.807), (5.391, -6.584, 0.9094), (6.851, -6.929, 1.547), (5.429, -6.504, 0.8022), (5.485, -6.578, 0.1663), (6.52, -6.823, 0.618), (5.271, -2.995, -0.1416), (5.0, -2.42, -0.3736), (5.999, -2.106, 0.2445), (4.795, -2.794, 0.3343), (4.307, -1.759, -0.08374), (6.107, -1.193, 1.03), (4.22, -3.237, 1.647), (3.786, -2.319, 1.276), (5.384, -1.817, 2.264), (4.593, -4.158, 1.669), (4.735, -3.268, 0.8395), (6.307, -2.97, 2.354), (5.352, -4.006, 0.5586), (5.432, -3.502, 0.08952), (6.321, -3.334, 0.9456), (4.787, -3.69, 1.087), (4.908, -2.932, 0.3798), (6.248, -2.678, 1.67), (3.98, -5.243, 2.973), (4.444, -4.662, 2.084), (5.812, -4.541, 3.651), (4.544, -4.965, 2.095), (4.873, -4.554, 1.465), (5.842, -4.468, 2.575), (5.216, -5.162, 1.324), (5.693, -4.566, 0.411), (7.099, -4.441, 2.021), (4.605, -5.614, 2.216), (5.211, -5.297, 1.339), (6.473, -5.426, 2.886), (3.833, -6.124, 3.36), (4.399, -5.827, 2.54), (5.579, -5.948, 3.986), (4.109, -6.875, 3.058), (4.655, -6.696, 2.265), (5.778, -6.982, 3.591), (4.722, -6.997, 2.205), (5.272, -6.817, 1.406), (6.403, -7.105, 2.742), (4.473, -6.531, 2.545), (4.937, -6.379, 1.871), (5.891, -6.622, 2.998), (2.946, -0.2281, -0.4734), (2.378, 0.01759, -0.2529), (3.114, 0.9315, -0.3784), (3.277, -0.3261, -1.372), (2.417, 0.04629, -1.038), (3.533, 1.432, -1.228), (4.153, -7.8, 2.735), (4.871, -7.775, 1.751), (6.103, -8.522, 3.403), (4.123, -7.359, 2.947), (4.59, -7.343, 2.307), (5.391, -7.829, 3.382), (3.61, -1.155, 0.176), (2.841, -0.5483, 0.3286), (4.313, 0.431, 0.5578), (4.004, -1.157, -0.6376), (3.066, -0.4167, -0.4515), (4.861, 0.7772, -0.1722), (4.534, -1.277, -1.527), (3.622, -0.5577, -1.346), (5.367, 0.6028, -1.074), (3.604, -8.128, 3.247), (4.11, -8.182, 2.601), (4.782, -8.874, 3.723), (4.048, -2.228, 0.9062), (3.252, -1.302, 0.8196), (5.136, -0.4404, 1.562), (4.338, -1.989, 0.1102), (3.749, -1.305, 0.04609), (5.143, -0.6669, 0.5952), (5.065, -2.177, -0.8262), (4.341, -1.335, -0.905), (6.055, -0.5511, -0.2297), (3.008, -8.74, 3.423), (3.488, -8.84, 2.862), (3.894, -9.638, 3.859), (-1.275, -8.416, 3.96), (-0.2736, -8.538, 4.142), (-1.158, -9.171, 5.63), (-1.032, -7.943, 4.159), (0.007322, -8.07, 4.348), (-0.9102, -8.727, 5.892), (-1.583, -0.4131, 1.427), (-2.263, -0.9847, 1.608), (-2.604, 0.4034, 2.39), (-2.277, -0.477, 1.091), (-2.853, -0.9615, 1.245), (-3.142, 0.2152, 1.907), (-3.312, -1.406, 1.484), (-4.046, -2.023, 1.679), (-4.414, -0.5252, 2.523), (-0.3823, -8.665, 4.037), (0.7422, -8.683, 4.173), (-0.04759, -9.732, 5.73), (-1.595, -1.127, 2.095), (-2.177, -1.953, 2.446), (-2.369, -0.4996, 3.427), (-2.381, -1.203, 1.822), (-2.849, -1.868, 2.105), (-3.186, -0.6697, 3.026), (-3.504, -2.383, 2.245), (-3.876, -2.912, 2.47), (-4.143, -1.96, 3.202), (0.5457, -9.165, 3.829), (1.262, -9.108, 3.867), (0.914, -9.984, 4.753), (-1.668, -2.208, 2.824), (-1.809, -2.836, 3.123), (-2.158, -1.944, 3.967), (-2.436, -1.968, 2.426), (-2.663, -2.98, 2.909), (-3.226, -1.543, 4.269), (-3.461, -3.117, 2.728), (-3.698, -4.171, 3.231), (-4.284, -2.674, 4.647), (-2.76, -3.779, 3.296), (-2.399, -4.468, 3.647), (-3.03, -3.671, 4.796), (-1.696, -3.258, 3.395), (-1.361, -3.895, 3.72), (-1.945, -3.158, 4.783), (-2.555, -3.167, 3.121), (-2.172, -3.897, 3.494), (-2.841, -3.053, 4.712), (-3.103, -5.571, 3.736), (-2.532, -6.042, 3.984), (-3.205, -5.591, 5.129), (-2.536, -4.933, 3.74), (-1.887, -5.467, 4.023), (-2.652, -4.955, 5.324), (-1.523, -4.393, 3.863), (-0.8903, -4.915, 4.139), (-1.636, -4.415, 5.409), (-2.18, -5.451, 3.968), (-1.118, -5.924, 4.248), (-2.216, -5.753, 6.089), (-2.541, -6.694, 3.952), (-1.942, -6.962, 4.11), (-2.562, -6.865, 5.15), (-2.146, -6.063, 4.024), (-1.332, -6.426, 4.239), (-2.173, -6.295, 5.65), (-0.6657, -6.557, 4.434), (-0.0477, -6.753, 4.585), (-0.6895, -6.844, 5.591), (-1.692, -6.511, 4.156), (-0.5962, -6.858, 4.424), (-1.734, -7.021, 6.208), (-3.055, -0.7169, 0.6914), (-3.95, -1.143, 0.7828), (-4.164, 0.5859, 1.193), (-2.462, -0.3503, 0.5337), (-3.109, -0.6581, 0.5998), (-3.264, 0.5915, 0.896), (-1.477, 0.08255, 0.4435), (-2.364, -0.3397, 0.5341), (-2.577, 1.374, 0.9404), (-4.162, -5.472, 2.357), (-3.453, -5.761, 3.103), (-5.189, -5.905, 3.914), (-4.481, -6.886, 1.734), (-3.677, -7.214, 2.58), (-5.647, -7.378, 3.5), (-4.131, -6.134, 2.272), (-3.456, -6.409, 2.981), (-5.108, -6.546, 3.752), (-3.039, -6.489, 3.387), (-2.378, -6.511, 3.994), (-3.715, -7.006, 4.751), (-3.59, -6.608, 2.817), (-2.968, -6.629, 3.389), (-4.226, -7.095, 4.101), (-3.767, -7.937, 2.136), (-2.979, -7.963, 2.86), (-4.574, -8.554, 3.763), (-2.739, -8.105, 2.938), (-2.124, -8.025, 3.457), (-3.186, -8.705, 4.177), (-2.337, -7.464, 3.608), (-1.774, -7.39, 4.083), (-2.747, -8.013, 4.743), (-3.497, -0.5494, -0.3408), (-4.001, -1.119, -0.7614), (-4.917, 0.0889, -0.3796), (-4.286, -1.591, -0.4368), (-4.939, -2.328, -0.9807), (-6.123, -0.7654, -0.487), (-3.806, -1.013, -0.1962), (-4.365, -1.645, -0.6623), (-5.38, -0.3061, -0.2393), (-1.662, -8.317, 3.604), (-0.9065, -8.133, 4.186), (-1.967, -9.201, 5.071), (-2.154, -8.404, 3.239), (-1.475, -8.238, 3.762), (-2.428, -9.199, 4.558), (-4.585, -2.423, 0.1892), (-5.238, -3.322, -0.2912), (-6.66, -1.863, 0.4726), (-4.131, -1.796, 0.4954), (-4.663, -2.529, 0.1037), (-5.823, -1.339, 0.7265), (-3.521, -1.101, 1.124), (-4.028, -1.799, 0.7506), (-5.132, -0.6662, 1.344), (-1.184, -8.996, 3.397), (-0.6284, -8.801, 3.799), (-1.216, -9.753, 4.425), (-4.834, -3.519, 0.7018), (-5.201, -4.266, 0.5086), (-6.287, -3.402, 1.166), (-4.28, -2.581, 1.113), (-4.785, -3.608, 0.8475), (-6.279, -2.42, 1.752), (-3.748, -2.054, 1.798), (-4.032, -2.631, 1.649), (-4.871, -1.964, 2.157), (-4.087, -2.01, 1.07), (-4.535, -2.921, 0.8348), (-5.859, -1.867, 1.637), (0.3084, -9.81, 3.004), (1.131, -9.442, 3.574), (0.5617, -11.06, 4.422), (-4.434, -3.695, 1.558), (-4.536, -4.581, 1.688), (-5.806, -3.864, 2.392), (-3.799, -2.889, 2.325), (-3.898, -3.756, 2.452), (-5.141, -3.054, 3.141), (-4.289, -3.084, 1.587), (-4.378, -3.86, 1.7), (-5.491, -3.232, 2.317), (-4.739, -5.769, 1.525), (-4.446, -6.265, 1.943), (-5.592, -5.996, 2.445), (-4.4, -4.935, 1.945), (-4.067, -5.499, 2.421), (-5.371, -5.193, 2.992), (-3.777, -4.137, 2.756), (-3.473, -4.652, 3.19), (-4.661, -4.373, 3.711), (-4.772, -2.687, -1.053), (-4.666, -2.638, -1.787), (-5.95, -2.336, -1.567), (-4.968, -4.052, -1.683), (-4.86, -4.002, -2.436), (-6.176, -3.693, -2.211), (-4.883, -3.313, -1.173), (-4.789, -3.27, -1.822), (-5.924, -3.003, -1.628), (-0.8929, -9.6, 2.702), (-0.9982, -9.211, 3.338), (-1.281, -10.5, 3.626), (-1.134, -9.853, 2.069), (-1.289, -9.277, 3.01), (-1.708, -11.19, 3.435), (-5.018, -5.211, -1.232), (-4.983, -5.01, -1.863), (-6.14, -5.021, -1.575), (-5.008, -4.431, -0.6127), (-4.971, -4.222, -1.268), (-6.173, -4.234, -0.9686), (-5.017, -3.69, 0.4868), (-4.966, -3.405, -0.4085), (-6.608, -3.421, 0.0005309), (-0.05111, -10.03, 2.358), (-0.1786, -9.456, 3.365), (-0.2904, -11.5, 3.82), (-4.818, -6.548, -0.601), (-4.927, -5.815, -1.319), (-6.64, -6.357, -0.8519), (-4.877, -5.755, 0.0198), (-4.987, -5.023, -0.6964), (-6.695, -5.564, -0.2304), (-4.94, -4.844, 0.8763), (-5.01, -4.372, 0.4149), (-6.111, -4.721, 0.7151), (-4.664, -6.383, 0.3521), (-4.962, -5.259, 0.3369), (-6.728, -6.338, 0.6343), (-4.374, -7.817, -0.3831), (-4.675, -6.682, -0.3985), (-6.459, -7.772, -0.09813), (-4.503, -7.04, 0.2302), (-4.802, -5.913, 0.2149), (-6.572, -6.995, 0.5129), (-4.638, -6.057, 1.219), (-4.838, -5.302, 1.209), (-6.024, -6.027, 1.409), (-4.323, -7.202, 0.6323), (-4.548, -6.474, 1.039), (-5.746, -7.451, 1.187), (-3.914, -8.467, -0.05039), (-4.099, -7.868, 0.2839), (-5.084, -8.672, 0.4056), (-4.023, -7.971, 0.4409), (-4.333, -6.971, 0.9991), (-5.977, -8.313, 1.202), (-3.574, -7.99, 1.76), (-3.798, -7.291, 2.42), (-4.993, -8.588, 2.631), (-3.735, -8.169, 0.9416), (-3.984, -7.395, 1.672), (-5.306, -8.83, 1.905), (-3.232, -9.214, 0.3956), (-3.396, -8.702, 0.8795), (-4.272, -9.652, 1.034), (-2.699, -9.254, 1.311), (-2.831, -8.802, 1.877), (-3.545, -9.897, 2.093), (-2.835, -8.702, 2.082), (-2.995, -8.157, 2.765), (-3.855, -9.476, 3.025), (-4.383, -1.672, -1.347), (-4.145, -1.764, -2.534), (-6.118, -0.8454, -2.366), (-4.709, -2.944, -2.082), (-4.536, -3.01, -2.937), (-5.959, -2.348, -2.816), (-4.588, -2.234, -1.388), (-4.346, -2.327, -2.593), (-6.349, -1.394, -2.423), (-1.906, -9.29, 2.352), (-2.042, -8.754, 3.149), (-2.688, -10.34, 3.498), (-2.225, -9.376, 1.826), (-2.321, -9.0, 2.385), (-2.773, -10.11, 2.629), (-1.386, -10.16, 1.37), (-1.519, -9.634, 2.146), (-2.147, -11.18, 2.486), (-2.923, -8.797, -1.478), (-3.712, -7.957, -1.202), (-4.83, -9.71, -1.671), (-3.769, -8.166, -0.5802), (-4.407, -7.487, -0.3577), (-5.31, -8.903, -0.7364), (-3.53, -8.108, -1.423), (-4.026, -7.58, -1.25), (-4.728, -8.682, -1.545), (-1.868, -9.821, -1.246), (-2.372, -9.414, -0.9716), (-2.903, -10.54, -1.201), (-2.345, -9.469, -0.9004), (-3.134, -8.831, -0.4708), (-3.965, -10.59, -0.8303), (-3.072, -9.004, -0.1114), (-3.888, -8.344, 0.3333), (-4.749, -10.17, -0.0389), (-2.125, -9.671, -0.3549), (-2.99, -9.149, 0.2524), (-3.541, -11.18, 0.04624), (-1.201, -10.24, -0.4615), (-1.673, -9.952, -0.1293), (-1.975, -11.06, -0.2421), (-1.714, -9.943, -0.2524), (-2.383, -9.54, 0.2172), (-2.809, -11.11, 0.05778), (-4.536, -2.685, -2.616), (-3.993, -2.469, -3.284), (-5.477, -2.157, -3.785), (-4.051, -2.609, -3.266), (-3.567, -2.417, -3.861), (-4.888, -2.139, -4.307), (-0.4051, -10.4, 0.4385), (-0.8837, -10.18, 0.8302), (-0.9408, -11.36, 0.8578), (-0.8101, -10.26, 0.4436), (-1.604, -9.891, 1.093), (-1.699, -11.85, 1.139), (-1.569, -9.932, 1.001), (-2.149, -9.666, 1.476), (-2.218, -11.09, 1.509), (-4.487, -3.772, -2.805), (-3.873, -3.297, -3.746), (-5.983, -3.348, -4.34), (-3.881, -4.98, -3.701), (-3.437, -4.636, -4.382), (-4.964, -4.673, -4.813), (-4.27, -4.329, -3.123), (-3.847, -4.002, -3.771), (-5.3, -4.037, -4.18), (-0.3726, -10.15, 1.549), (-1.242, -9.797, 2.312), (-1.074, -11.96, 2.52), (-0.3881, -10.27, 1.012), (-1.275, -9.908, 1.791), (-1.104, -12.11, 2.004), (-3.759, -6.151, -3.422), (-3.549, -5.751, -3.922), (-4.686, -6.075, -4.193), (-4.275, -5.523, -2.752), (-4.02, -5.038, -3.359), (-5.397, -5.431, -3.687), (-4.974, -4.987, -1.727), (-4.653, -4.376, -2.492), (-6.389, -4.871, -2.905), (0.3614, -10.17, 1.885), (-0.1471, -9.981, 2.361), (0.08066, -11.25, 2.555), (-3.49, -7.51, -2.816), (-3.525, -6.583, -3.452), (-5.211, -7.622, -3.858), (-4.048, -6.837, -2.234), (-4.082, -5.937, -2.851), (-5.718, -6.946, -3.245), (-4.767, -6.241, -1.268), (-4.802, -5.329, -1.892), (-6.46, -6.351, -2.292), (-4.341, -6.07, -2.256), (-4.363, -5.476, -2.663), (-5.442, -6.141, -2.922), (1.216, -9.87, 2.647), (0.9921, -10.19, 2.151), (1.365, -10.97, 2.896), (2.479, -9.028, 3.651), (2.065, -9.621, 2.735), (2.753, -11.05, 4.11), (2.342, -9.271, 3.262), (2.061, -9.673, 2.641), (2.528, -10.64, 3.573), (1.53, -9.458, 3.271), (1.254, -9.854, 2.66), (1.713, -10.81, 3.578), (-2.942, -8.558, -2.443), (-3.409, -7.597, -2.63), (-4.74, -8.956, -3.063), (-3.569, -7.88, -1.903), (-3.992, -7.012, -2.071), (-5.194, -8.239, -2.462), (-4.349, -7.228, -0.9706), (-4.715, -6.476, -1.117), (-5.756, -7.539, -1.455), (-3.956, -7.274, -1.826), (-4.359, -6.448, -1.987), (-5.504, -7.617, -2.36), (1.478, -10.36, 0.8269), (0.8484, -10.3, 1.184), (1.177, -11.56, 1.237), (1.163, -10.38, 0.5651), (0.1464, -10.27, 1.142), (0.6772, -12.31, 1.227), (-3.681, -5.582, -3.84), (-3.015, -5.188, -4.392), (-4.25, -5.737, -5.437), (-2.864, -5.315, -4.456), (-2.34, -5.004, -4.891), (-3.313, -5.437, -5.714), (-1.693, -6.366, -4.83), (-0.9585, -5.931, -5.439), (-2.322, -6.536, -6.592), (1.669, -10.2, 1.583), (0.7216, -10.11, 2.13), (1.326, -11.97, 2.361), (1.188, -10.2, 1.645), (0.2697, -10.12, 2.175), (0.8551, -11.92, 2.399), (-2.654, -6.64, -4.016), (-2.389, -5.972, -4.568), (-3.33, -6.961, -5.455), (-1.254, -7.615, -4.376), (-0.9803, -6.926, -4.945), (-1.952, -7.947, -5.862), (-2.14, -7.101, -4.089), (-1.925, -6.56, -4.536), (-2.688, -7.361, -5.256), (-2.655, -7.916, -3.101), (-3.297, -7.333, -3.142), (-3.689, -8.494, -4.109), (-1.898, -7.766, -3.741), (-2.624, -7.108, -3.787), (-3.066, -8.42, -4.879), (-0.4571, -8.63, -4.003), (-1.132, -8.017, -4.046), (-1.544, -9.238, -5.063), (-1.484, -8.13, -3.72), (-1.991, -7.671, -3.752), (-2.299, -8.586, -4.514), (-2.006, -8.697, -2.646), (-3.094, -8.397, -2.23), (-3.354, -10.21, -3.388), (-1.422, -8.524, -3.308), (-2.376, -8.261, -2.944), (-2.604, -9.846, -3.959), (-0.02053, -9.237, -3.36), (-0.816, -9.018, -3.056), (-1.006, -10.34, -3.902), (-0.3868, -9.646, -2.401), (-1.459, -9.409, -1.94), (-1.633, -11.29, -2.952), (-1.658, -9.386, -1.868), (-2.488, -9.203, -1.51), (-2.623, -10.66, -2.294), (-1.212, -9.224, -2.471), (-1.787, -9.097, -2.223), (-1.88, -10.11, -2.766), (0.3244, -9.904, -2.52), (-0.4714, -9.728, -2.178), (-0.6001, -11.12, -2.929), (-0.1254, -10.1, -1.475), (-0.8234, -9.996, -1.119), (-0.7606, -11.36, -1.505), (-1.228, -9.918, -1.054), (-1.789, -9.837, -0.768), (-1.738, -10.93, -1.078), (-0.6871, -9.863, -1.704), (-1.352, -9.766, -1.365), (-1.292, -11.07, -1.732), (-3.514, -2.863, -4.279), (-2.967, -2.73, -4.586), (-3.818, -2.572, -5.348), (-2.973, -3.293, -4.628), (-2.388, -3.151, -4.957), (-3.299, -2.981, -5.773), (-2.234, -3.593, -5.088), (-1.343, -3.377, -5.588), (-2.73, -3.119, -6.829), (-0.07803, -10.26, -0.8013), (-0.8385, -10.17, -0.3827), (-0.5762, -11.71, -0.5138), (1.232, -10.47, -0.4427), (0.2814, -10.36, 0.08067), (0.6092, -12.29, -0.08326), (-2.504, -4.66, -4.836), (-1.975, -4.476, -5.179), (-2.862, -4.568, -5.953), (-3.726, -4.391, -4.118), (-2.865, -4.092, -4.676), (-4.308, -4.242, -5.935), (-2.927, -4.13, -4.653), (-2.242, -3.892, -5.097), (-3.39, -4.012, -6.099), (2.353, -1.006, -4.42), (2.065, -1.117, -4.669), (2.593, -1.022, -5.007), (2.981, -0.6801, -3.813), (2.593, -0.8298, -4.149), (3.304, -0.702, -4.603), (3.118, -0.9734, -3.953), (2.871, -1.069, -4.167), (3.324, -0.9873, -4.457), (2.372, 0.2253, -1.766), (2.621, 0.1269, -1.897), (2.737, 0.4918, -1.615), (2.059, 0.3797, -1.95), (2.482, 0.2122, -2.174), (2.679, 0.8332, -1.692), (-2.916, -2.296, -4.473), (-3.319, -2.301, -4.029), (-3.789, -2.363, -4.86), (-3.207, -2.619, -4.381), (-3.441, -2.622, -4.123), (-3.713, -2.658, -4.606), (-3.504, -2.231, -3.777), (-3.859, -2.235, -3.386), (-4.273, -2.289, -4.118), (-3.869, -1.261, -2.373), (-3.974, -1.129, -1.844), (-4.747, -1.201, -2.268), (-3.943, -1.81, -3.114), (-4.054, -1.668, -2.547), (-4.884, -1.745, -3.002), (-1.473, -2.818, -5.474), (-1.934, -2.843, -5.223), (-2.081, -2.898, -6.049), (-2.243, -2.61, -4.941), (-2.556, -2.627, -4.771), (-2.655, -2.665, -5.33), (-2.16, -2.209, -4.794), (-2.558, -2.23, -4.578), (-2.684, -2.278, -5.288), (-1.311, -2.465, -5.401), (-1.817, -2.492, -5.126), (-1.978, -2.553, -6.03), (2.246, -1.885, -5.189), (1.645, -1.926, -5.281), (2.086, -1.933, -6.149), (1.329, -2.07, -5.397), (1.005, -2.092, -5.447), (1.243, -2.096, -5.914), (1.337, -1.579, -5.072), (0.7922, -1.742, -5.087), (1.07, -1.605, -5.941), (-1.049, -2.539, -5.305), (-0.6158, -2.5, -5.364), (-0.9031, -2.689, -5.975), (-1.124, -2.295, -5.254), (-0.8077, -2.255, -5.281), (-0.9774, -2.48, -5.707), (-0.2273, -2.171, -5.353), (-0.6539, -2.247, -5.292), (-0.4662, -2.538, -5.899), (-0.843, 0.09169, -0.2536), (-0.2883, 0.1533, -0.4419), (-0.5033, 0.54, 0.01531), (-1.841, 0.2713, -0.02689), (-1.253, 0.3367, -0.2268), (-1.47, 0.5982, 0.1945), (-4.188, -1.213, -1.209), (-4.02, -1.043, -1.093), (-4.407, -0.9711, -0.9371), (-3.731, -0.7623, -0.7671), (-3.53, -0.5603, -0.6296), (-3.992, -0.474, -0.4431), (1.012, 0.4933, -0.3782), (1.339, 0.2889, -1.037), (0.217, 0.1511, -0.2039), (1.853, 0.4187, -1.502), (1.286, 0.4127, -1.2), (1.952, 0.6441, -0.6796), (-3.338, -0.3912, 0.03599), (-2.798, -0.1463, -0.0679), (-3.216, 0.3414, 0.6472), (-2.585, -0.09772, 0.01667), (-2.143, 0.1025, -0.06826), (-2.485, 0.5012, 0.5164), (2.653, -0.1901, -3.208), (2.745, -0.3939, -3.465), (3.157, -0.05345, -3.363), (2.774, 0.1283, -2.415), (2.857, -0.05664, -2.648), (3.231, 0.2523, -2.556)], [], [(8, 7, 19, 20), (1, 0, 12, 13), (9, 8, 20, 21), (2, 1, 13, 14), (10, 9, 21, 22), (3, 2, 14, 15), (11, 10, 22, 23), (4, 3, 15, 16), (5, 4, 16, 17), (6, 5, 17, 18), (7, 6, 18, 19), (17, 16, 28, 29), (18, 17, 29, 30), (19, 18, 30, 31), (20, 19, 31, 32), (13, 12, 24, 25), (21, 20, 32, 33), (14, 13, 25, 26), (22, 21, 33, 34), (15, 14, 26, 27), (23, 22, 34, 35), (16, 15, 27, 28), (36, 32, 45, 46), (26, 25, 38, 39), (34, 36, 46, 47), (27, 26, 39, 40), (35, 34, 47, 48), (28, 27, 40, 41), (29, 28, 41, 42), (30, 29, 42, 43), (31, 30, 43, 44), (32, 31, 44, 45), (25, 24, 37, 38), (43, 42, 54, 55), (44, 43, 55, 56), (45, 44, 56, 57), (38, 37, 49, 50), (46, 45, 57, 58), (39, 38, 50, 51), (47, 46, 58, 59), (40, 39, 51, 52), (48, 47, 59, 60), (41, 40, 52, 53), (42, 41, 53, 54), (51, 50, 62, 63), (59, 58, 70, 71), (52, 51, 63, 64), (60, 59, 71, 72), (53, 52, 64, 65), (54, 53, 65, 66), (55, 54, 66, 67), (56, 55, 67, 68), (57, 56, 68, 69), (50, 49, 61, 62), (58, 57, 69, 70), (67, 66, 78, 79), (68, 67, 79, 80), (69, 68, 80, 81), (62, 61, 73, 74), (70, 69, 81, 82), (63, 62, 74, 75), (71, 70, 82, 83), (64, 63, 75, 76), (72, 71, 83, 84), (65, 64, 76, 77), (66, 65, 77, 78), (83, 82, 143, 144), (76, 75, 138, 139), (84, 83, 144, 89), (77, 76, 139, 140), (78, 77, 140, 87), (79, 78, 87, 141), (80, 79, 141, 142), (81, 80, 142, 88), (74, 73, 85, 86), (82, 81, 88, 143), (75, 74, 86, 138), (9, 99, 98, 8), (2, 92, 91, 1), (10, 100, 99, 9), (3, 93, 92, 2), (11, 101, 100, 10), (4, 94, 93, 3), (5, 95, 94, 4), (6, 96, 95, 5), (7, 97, 96, 6), (8, 98, 97, 7), (1, 91, 90, 0), (96, 108, 107, 95), (97, 109, 108, 96), (98, 110, 109, 97), (91, 103, 102, 90), (99, 111, 110, 98), (92, 104, 103, 91), (100, 112, 111, 99), (93, 105, 104, 92), (101, 113, 112, 100), (94, 106, 105, 93), (95, 107, 106, 94), (104, 116, 115, 103), (112, 124, 123, 111), (105, 117, 116, 104), (113, 125, 124, 112), (106, 118, 117, 105), (107, 119, 118, 106), (108, 120, 119, 107), (109, 121, 120, 108), (110, 122, 121, 109), (103, 115, 114, 102), (111, 123, 122, 110), (120, 132, 131, 119), (121, 133, 132, 120), (122, 134, 133, 121), (115, 127, 126, 114), (123, 135, 134, 122), (116, 128, 127, 115), (124, 136, 135, 123), (117, 129, 128, 116), (125, 137, 136, 124), (118, 130, 129, 117), (119, 131, 130, 118), (136, 144, 143, 135), (129, 139, 138, 128), (137, 89, 144, 136), (130, 140, 139, 129), (131, 87, 140, 130), (132, 141, 87, 131), (133, 142, 141, 132), (134, 88, 142, 133), (127, 86, 85, 126), (135, 143, 88, 134), (128, 138, 86, 127), (23, 35, 48, 60, 72, 84, 89, 137, 125, 113, 101, 11), (145, 146, 147), (147, 146, 149), (149, 146, 148), (148, 146, 145), (150, 151, 152), (152, 151, 154), (154, 151, 153), (153, 151, 150), (155, 156, 157), (157, 156, 159), (159, 156, 158), (158, 156, 155), (157, 159, 158, 155), (160, 161, 162), (162, 161, 164), (164, 161, 163), (163, 161, 160), (165, 166, 167), (167, 166, 169), (169, 166, 168), (168, 166, 165), (170, 171, 172), (172, 171, 174), (174, 171, 173), (173, 171, 170), (175, 176, 177), (177, 176, 179), (179, 176, 178), (178, 176, 175), (180, 181, 182), (182, 181, 184), (184, 181, 183), (183, 181, 180), (185, 186, 187), (187, 186, 189), (189, 186, 188), (188, 186, 185), (190, 191, 192), (192, 191, 194), (194, 191, 193), (193, 191, 190), (195, 196, 197), (197, 196, 199), (199, 196, 198), (198, 196, 195), (200, 201, 202), (202, 201, 204), (204, 201, 203), (203, 201, 200), (205, 206, 207), (207, 206, 209), (209, 206, 208), (208, 206, 205), (210, 211, 212), (212, 211, 214), (214, 211, 213), (213, 211, 210), (215, 216, 217), (217, 216, 219), (219, 216, 218), (218, 216, 215), (220, 221, 222), (222, 221, 224), (224, 221, 223), (223, 221, 220), (225, 226, 227), (227, 226, 229), (229, 226, 228), (228, 226, 225), (230, 231, 232), (232, 231, 234), (234, 231, 233), (233, 231, 230), (235, 236, 237), (237, 236, 239), (239, 236, 238), (238, 236, 235), (240, 241, 242), (242, 241, 244), (244, 241, 243), (243, 241, 240), (245, 246, 247), (247, 246, 249), (249, 246, 248), (248, 246, 245), (250, 251, 252), (252, 251, 254), (254, 251, 253), (253, 251, 250), (255, 256, 257), (257, 256, 259), (259, 256, 258), (258, 256, 255), (260, 261, 262), (262, 261, 264), (264, 261, 263), (263, 261, 260), (265, 266, 267), (267, 266, 269), (269, 266, 268), (268, 266, 265), (270, 271, 272), (272, 271, 274), (274, 271, 273), (273, 271, 270), (275, 276, 277), (277, 276, 279), (279, 276, 278), (278, 276, 275), (280, 281, 282), (282, 281, 284), (284, 281, 283), (283, 281, 280), (285, 286, 287), (287, 286, 289), (289, 286, 288), (288, 286, 285), (290, 291, 292), (292, 291, 294), (294, 291, 293), (293, 291, 290), (295, 296, 297), (297, 296, 299), (299, 296, 298), (298, 296, 295), (300, 301, 302), (302, 301, 304), (304, 301, 303), (303, 301, 300), (305, 306, 307), (307, 306, 309), (309, 306, 308), (308, 306, 305), (310, 311, 312), (312, 311, 314), (314, 311, 313), (313, 311, 310), (315, 316, 317), (317, 316, 319), (319, 316, 318), (318, 316, 315), (320, 321, 322), (322, 321, 324), (324, 321, 323), (323, 321, 320), (325, 326, 327), (327, 326, 329), (329, 326, 328), (328, 326, 325), (330, 331, 332), (332, 331, 334), (334, 331, 333), (333, 331, 330), (335, 336, 337), (337, 336, 339), (339, 336, 338), (338, 336, 335), (340, 341, 342), (342, 341, 344), (344, 341, 343), (343, 341, 340), (345, 346, 347), (347, 346, 349), (349, 346, 348), (348, 346, 345), (350, 351, 352), (352, 351, 354), (354, 351, 353), (353, 351, 350), (355, 356, 357), (357, 356, 359), (359, 356, 358), (358, 356, 355), (360, 361, 362), (362, 361, 364), (364, 361, 363), (363, 361, 360), (365, 366, 367), (367, 366, 369), (369, 366, 368), (368, 366, 365), (370, 371, 372), (372, 371, 374), (374, 371, 373), (373, 371, 370), (375, 376, 377), (377, 376, 379), (379, 376, 378), (378, 376, 375), (380, 381, 382), (382, 381, 384), (384, 381, 383), (383, 381, 380), (385, 386, 387), (387, 386, 389), (389, 386, 388), (388, 386, 385), (390, 391, 392), (392, 391, 394), (394, 391, 393), (393, 391, 390), (395, 396, 397), (397, 396, 399), (399, 396, 398), (398, 396, 395), (400, 401, 402), (402, 401, 404), (404, 401, 403), (403, 401, 400), (405, 406, 407), (407, 406, 409), (409, 406, 408), (408, 406, 405), (410, 411, 412), (412, 411, 414), (414, 411, 413), (413, 411, 410), (415, 416, 417), (417, 416, 419), (419, 416, 418), (418, 416, 415), (420, 421, 422), (422, 421, 424), (424, 421, 423), (423, 421, 420), (425, 426, 427), (427, 426, 429), (429, 426, 428), (428, 426, 425), (430, 431, 432), (432, 431, 434), (434, 431, 433), (433, 431, 430), (435, 436, 437), (437, 436, 439), (439, 436, 438), (438, 436, 435), (440, 441, 442), (442, 441, 444), (444, 441, 443), (443, 441, 440), (445, 446, 447), (447, 446, 449), (449, 446, 448), (448, 446, 445), (450, 451, 452), (452, 451, 454), (454, 451, 453), (453, 451, 450), (455, 456, 457), (457, 456, 459), (459, 456, 458), (458, 456, 455), (460, 461, 462), (462, 461, 464), (464, 461, 463), (463, 461, 460), (465, 466, 467), (467, 466, 469), (469, 466, 468), (468, 466, 465), (470, 471, 472), (472, 471, 474), (474, 471, 473), (473, 471, 470), (475, 476, 477), (477, 476, 479), (479, 476, 478), (478, 476, 475), (480, 481, 482), (482, 481, 484), (484, 481, 483), (483, 481, 480), (485, 486, 487), (487, 486, 489), (489, 486, 488), (488, 486, 485), (490, 491, 492), (492, 491, 494), (494, 491, 493), (493, 491, 490), (495, 496, 497), (497, 496, 499), (499, 496, 498), (498, 496, 495), (500, 501, 502), (502, 501, 504), (504, 501, 503), (503, 501, 500), (505, 506, 507), (507, 506, 509), (509, 506, 508), (508, 506, 505), (510, 511, 512), (512, 511, 514), (514, 511, 513), (513, 511, 510), (515, 516, 517), (517, 516, 519), (519, 516, 518), (518, 516, 515), (520, 521, 522), (522, 521, 524), (524, 521, 523), (523, 521, 520), (525, 526, 527), (527, 526, 529), (529, 526, 528), (528, 526, 525), (530, 531, 532), (532, 531, 534), (534, 531, 533), (533, 531, 530), (535, 536, 537), (537, 536, 539), (539, 536, 538), (538, 536, 535), (540, 541, 542), (542, 541, 544), (544, 541, 543), (543, 541, 540), (545, 546, 547), (547, 546, 549), (549, 546, 548), (548, 546, 545), (550, 551, 552), (552, 551, 554), (554, 551, 553), (553, 551, 550), (555, 556, 557), (557, 556, 559), (559, 556, 558), (558, 556, 555), (560, 561, 562), (562, 561, 564), (564, 561, 563), (563, 561, 560), (565, 566, 567), (567, 566, 569), (569, 566, 568), (568, 566, 565), (570, 571, 572), (572, 571, 574), (574, 571, 573), (573, 571, 570), (575, 576, 577), (577, 576, 579), (579, 576, 578), (578, 576, 575), (580, 581, 582), (582, 581, 584), (584, 581, 583), (583, 581, 580), (585, 586, 587), (587, 586, 589), (589, 586, 588), (588, 586, 585), (590, 591, 592), (592, 591, 594), (594, 591, 593), (593, 591, 590), (595, 596, 597), (597, 596, 599), (599, 596, 598), (598, 596, 595), (600, 601, 602), (602, 601, 604), (604, 601, 603), (603, 601, 600), (605, 606, 607), (607, 606, 609), (609, 606, 608), (608, 606, 605), (610, 611, 612), (612, 611, 614), (614, 611, 613), (613, 611, 610), (615, 616, 617), (617, 616, 619), (619, 616, 618), (618, 616, 615), (620, 621, 622), (622, 621, 624), (624, 621, 623), (623, 621, 620), (625, 626, 627), (627, 626, 629), (629, 626, 628), (628, 626, 625), (630, 631, 632), (632, 631, 634), (634, 631, 633), (633, 631, 630), (635, 636, 637), (638, 639, 640), (641, 642, 643), (644, 645, 646), (647, 648, 649), (650, 651, 652), (653, 654, 655), (656, 657, 658), (659, 660, 661), (662, 663, 664), (665, 666, 667), (668, 669, 670), (671, 672, 673), (674, 675, 676), (677, 678, 679), (680, 681, 682), (683, 684, 685), (686, 687, 688), (689, 690, 691), (692, 693, 694), (695, 696, 697), (698, 699, 700), (701, 702, 703), (704, 705, 706), (707, 708, 709), (710, 711, 712), (713, 714, 715), (716, 717, 718), (719, 720, 721), (722, 723, 724), (725, 726, 727), (728, 729, 730), (731, 732, 733), (734, 735, 736), (737, 738, 739), (740, 741, 742), (743, 744, 745), (746, 747, 748), (749, 750, 751), (752, 753, 754), (755, 756, 757), (758, 759, 760), (761, 762, 763), (764, 765, 766), (767, 768, 769), (770, 771, 772), (773, 774, 775), (776, 777, 778), (779, 780, 781), (782, 783, 784), (785, 786, 787), (788, 789, 790), (791, 792, 793), (794, 795, 796), (797, 798, 799), (800, 801, 802), (803, 804, 805), (806, 807, 808), (809, 810, 811), (812, 813, 814), (815, 816, 817), (818, 819, 820), (821, 822, 823), (824, 825, 826), (827, 828, 829), (830, 831, 832), (833, 834, 835), (836, 837, 838), (839, 840, 841), (842, 843, 844), (845, 846, 847), (848, 849, 850), (851, 852, 853), (854, 855, 856), (857, 858, 859), (860, 861, 862), (863, 864, 865), (866, 867, 868), (869, 870, 871), (872, 873, 874), (875, 876, 877), (878, 879, 880), (881, 882, 883), (884, 885, 886), (887, 888, 889), (890, 891, 892), (893, 894, 895), (896, 897, 898), (899, 900, 901), (902, 903, 904), (905, 906, 907), (908, 909, 910), (911, 912, 913), (914, 915, 916), (917, 918, 919), (920, 921, 922), (923, 924, 925), (926, 927, 928), (929, 930, 931), (932, 933, 934), (935, 936, 937), (938, 939, 940), (941, 942, 943), (944, 945, 946), (947, 948, 949), (950, 951, 952), (953, 954, 955), (956, 957, 958), (959, 960, 961), (962, 963, 964), (965, 966, 967), (968, 969, 970), (971, 972, 973), (974, 975, 976), (977, 978, 979), (980, 981, 982), (983, 984, 985), (986, 987, 988), (989, 990, 991), (992, 993, 994), (995, 996, 997), (998, 999, 1000), (1001, 1002, 1003), (1004, 1005, 1006), (1007, 1008, 1009), (1010, 1011, 1012), (1013, 1014, 1015), (1016, 1017, 1018), (1019, 1020, 1021), (1022, 1023, 1024), (1025, 1026, 1027), (1028, 1029, 1030), (1031, 1032, 1033), (1034, 1035, 1036), (1037, 1038, 1039), (1040, 1041, 1042), (1043, 1044, 1045), (1046, 1047, 1048), (1049, 1050, 1051), (1052, 1053, 1054), (1055, 1056, 1057), (1058, 1059, 1060), (1061, 1062, 1063), (1064, 1065, 1066), (1067, 1068, 1069), (1070, 1071, 1072), (1073, 1074, 1075), (1076, 1077, 1078), (1079, 1080, 1081), (1082, 1083, 1084), (1085, 1086, 1087), (1088, 1089, 1090), (1091, 1092, 1093), (1094, 1095, 1096), (1097, 1098, 1099), (1100, 1101, 1102), (1103, 1104, 1105), (1106, 1107, 1108), (1109, 1110, 1111), (1112, 1113, 1114), (1115, 1116, 1117), (1118, 1119, 1120), (1121, 1122, 1123), (1124, 1125, 1126), (1127, 1128, 1129), (1130, 1131, 1132), (1133, 1134, 1135), (1136, 1137, 1138), (1139, 1140, 1141), (1142, 1143, 1144), (1145, 1146, 1147), (1148, 1149, 1150), (1151, 1152, 1153), (1154, 1155, 1156), (1157, 1158, 1159), (1160, 1161, 1162), (1163, 1164, 1165), (1166, 1167, 1168), (1169, 1170, 1171), (1172, 1173, 1174), (1175, 1176, 1177), (1178, 1179, 1180), (1181, 1182, 1183), (1184, 1185, 1186), (1187, 1188, 1189), (1190, 1191, 1192), (1193, 1194, 1195), (1196, 1197, 1198), (1199, 1200, 1201), (1202, 1203, 1204), (1205, 1206, 1207), (1208, 1209, 1210), (1211, 1212, 1213), (1214, 1215, 1216), (1217, 1218, 1219), (1220, 1221, 1222), (1223, 1224, 1225), (1226, 1227, 1228), (1229, 1230, 1231), (1232, 1233, 1234), (1235, 1236, 1237), (1238, 1239, 1240), (1241, 1242, 1243), (1244, 1245, 1246), (1247, 1248, 1249), (1250, 1251, 1252), (1253, 1254, 1255), (1256, 1257, 1258), (1259, 1260, 1261), (1262, 1263, 1264), (1265, 1266, 1267), (1268, 1269, 1270), (1271, 1272, 1273), (1274, 1275, 1276), (1277, 1278, 1279), (1280, 1281, 1282), (1283, 1284, 1285), (1286, 1287, 1288), (1289, 1290, 1291), (1292, 1293, 1294), (1295, 1296, 1297), (1298, 1299, 1300), (1301, 1302, 1303), (1304, 1305, 1306), (1307, 1308, 1309), (1310, 1311, 1312), (1313, 1314, 1315), (1316, 1317, 1318), (1319, 1320, 1321), (1322, 1323, 1324), (1325, 1326, 1327), (1328, 1329, 1330), (1331, 1332, 1333), (1334, 1335, 1336), (1337, 1338, 1339), (1340, 1341, 1342), (1343, 1344, 1345), (1346, 1347, 1348), (1349, 1350, 1351), (1352, 1353, 1354), (1355, 1356, 1357), (1358, 1359, 1360), (1361, 1362, 1363), (1364, 1365, 1366), (1367, 1368, 1369), (1370, 1371, 1372), (1373, 1374, 1375), (1376, 1377, 1378), (1379, 1380, 1381), (1382, 1383, 1384), (1385, 1386, 1387), (1388, 1389, 1390), (1391, 1392, 1393), (1394, 1395, 1396), (1397, 1398, 1399), (1400, 1401, 1402), (1403, 1404, 1405), (1406, 1407, 1408), (1409, 1410, 1411), (1412, 1413, 1414), (1415, 1416, 1417), (1418, 1419, 1420), (1421, 1422, 1423), (1424, 1425, 1426), (1427, 1428, 1429), (1430, 1431, 1432), (1433, 1434, 1435), (1436, 1437, 1438), (1439, 1440, 1441), (1442, 1443, 1444), (1445, 1446, 1447), (1448, 1449, 1450), (1451, 1452, 1453), (1454, 1455, 1456), (1457, 1458, 1459), (1460, 1461, 1462), (1463, 1464, 1465), (1466, 1467, 1468), (1469, 1470, 1471), (1472, 1473, 1474), (1475, 1476, 1477), (1478, 1479, 1480), (1481, 1482, 1483), (1484, 1485, 1486), (1487, 1488, 1489), (1490, 1491, 1492), (1493, 1494, 1495), (1496, 1497, 1498), (1499, 1500, 1501), (1502, 1503, 1504), (1505, 1506, 1507), (1508, 1509, 1510), (1511, 1512, 1513), (1514, 1515, 1516), (1517, 1518, 1519), (1520, 1521, 1522), (1523, 1524, 1525), (1526, 1527, 1528), (1529, 1530, 1531), (1532, 1533, 1534), (1535, 1536, 1537), (1538, 1539, 1540), (1541, 1542, 1543), (1544, 1545, 1546), (1547, 1548, 1549), (1550, 1551, 1552), (1553, 1554, 1555), (1556, 1557, 1558), (1559, 1560, 1561), (1562, 1563, 1564), (1565, 1566, 1567), (1568, 1569, 1570), (1571, 1572, 1573), (1574, 1575, 1576), (1577, 1578, 1579), (1580, 1581, 1582), (1583, 1584, 1585), (1586, 1587, 1588), (1589, 1590, 1591), (1592, 1593, 1594), (1595, 1596, 1597), (1598, 1599, 1600), (1601, 1602, 1603), (1604, 1605, 1606), (1607, 1608, 1609), (1610, 1611, 1612), (1613, 1614, 1615), (1616, 1617, 1618), (1619, 1620, 1621), (1622, 1623, 1624), (1625, 1626, 1627), (1628, 1629, 1630), (1631, 1632, 1633), (1634, 1635, 1636), (1637, 1638, 1639), (1640, 1641, 1642), (1643, 1644, 1645), (1646, 1647, 1648), (1649, 1650, 1651), (1652, 1653, 1654), (1655, 1656, 1657), (1658, 1659, 1660), (1661, 1662, 1663), (1664, 1665, 1666), (1667, 1668, 1669), (1670, 1671, 1672), (1673, 1674, 1675), (1676, 1677, 1678), (1679, 1680, 1681), (1682, 1683, 1684), (1685, 1686, 1687), (1688, 1689, 1690), (1691, 1692, 1693), (1694, 1695, 1696), (1697, 1698, 1699), (1700, 1701, 1702), (1703, 1704, 1705), (1706, 1707, 1708), (1709, 1710, 1711), (1712, 1713, 1714), (1715, 1716, 1717), (1718, 1719, 1720), (1721, 1722, 1723), (1724, 1725, 1726), (1727, 1728, 1729), (1730, 1731, 1732), (1733, 1734, 1735), (1736, 1737, 1738), (1739, 1740, 1741), (1742, 1743, 1744), (1745, 1746, 1747), (1748, 1749, 1750), (1751, 1752, 1753), (1754, 1755, 1756), (1757, 1758, 1759), (1760, 1761, 1762), (1763, 1764, 1765), (1766, 1767, 1768), (1769, 1770, 1771), (1772, 1773, 1774)])
me_plane_007.polygons.foreach_set('material_index', [1, 1, 1, 1, 1, 1, 1, 1, 1, 1, 1, 1, 1, 1, 1, 1, 1, 1, 1, 1, 1, 1, 1, 1, 1, 1, 1, 1, 1, 1, 1, 1, 1, 1, 1, 1, 1, 1, 1, 1, 1, 1, 1, 1, 1, 1, 1, 1, 1, 1, 1, 1, 1, 1, 1, 1, 1, 1, 1, 1, 1, 1, 1, 1, 1, 1, 1, 1, 1, 1, 1, 1, 1, 1, 1, 1, 1, 1, 1, 1, 1, 1, 1, 1, 1, 1, 1, 1, 1, 1, 1, 1, 1, 1, 1, 1, 1, 1, 1, 1, 1, 1, 1, 1, 1, 1, 1, 1, 1, 1, 1, 1, 1, 1, 1, 1, 1, 1, 1, 1, 1, 1, 1, 1, 1, 1, 1, 1, 1, 1, 1, 1, 1, 0, 0, 0, 0, 0, 0, 0, 0, 0, 0, 0, 0, 0, 0, 0, 0, 0, 0, 0, 0, 0, 0, 0, 0, 0, 0, 0, 0, 0, 0, 0, 0, 0, 0, 0, 0, 0, 0, 0, 0, 0, 0, 0, 0, 0, 0, 0, 0, 0, 0, 0, 0, 0, 0, 0, 0, 0, 0, 0, 0, 0, 0, 0, 0, 0, 0, 0, 0, 0, 0, 0, 0, 0, 0, 0, 0, 0, 0, 0, 0, 0, 0, 0, 0, 0, 0, 0, 0, 0, 0, 0, 0, 0, 0, 0, 0, 0, 0, 0, 0, 0, 0, 0, 0, 0, 0, 0, 0, 0, 0, 0, 0, 0, 0, 0, 0, 0, 0, 0, 0, 0, 0, 0, 0, 0, 0, 0, 0, 0, 0, 0, 0, 0, 0, 0, 0, 0, 0, 0, 0, 0, 0, 0, 0, 0, 0, 0, 0, 0, 0, 0, 0, 0, 0, 0, 0, 0, 0, 0, 0, 0, 0, 0, 0, 0, 0, 0, 0, 0, 0, 0, 0, 0, 0, 0, 0, 0, 0, 0, 0, 0, 0, 0, 0, 0, 0, 0, 0, 0, 0, 0, 0, 0, 0, 0, 0, 0, 0, 0, 0, 0, 0, 0, 0, 0, 0, 0, 0, 0, 0, 0, 0, 0, 0, 0, 0, 0, 0, 0, 0, 0, 0, 0, 0, 0, 0, 0, 0, 0, 0, 0, 0, 0, 0, 0, 0, 0, 0, 0, 0, 0, 0, 0, 0, 0, 0, 0, 0, 0, 0, 0, 0, 0, 0, 0, 0, 0, 0, 0, 0, 0, 0, 0, 0, 0, 0, 0, 0, 0, 0, 0, 0, 0, 0, 0, 0, 0, 0, 0, 0, 0, 0, 0, 0, 0, 0, 0, 0, 0, 0, 0, 0, 0, 0, 0, 0, 0, 0, 0, 0, 0, 0, 0, 0, 0, 0, 0, 0, 0, 0, 0, 0, 0, 0, 0, 0, 0, 0, 0, 0, 0, 0, 0, 0, 0, 0, 0, 0, 0, 0, 0, 0, 0, 0, 0, 0, 0, 0, 0, 0, 0, 0, 0, 0, 0, 0, 0, 0, 0, 0, 0, 0, 0, 0, 0, 0, 0, 0, 0, 0, 0, 0, 0, 0, 0, 0, 0, 0, 0, 0, 0, 0, 0, 0, 0, 0, 0, 0, 0, 0, 0, 0, 0, 0, 0, 0, 0, 0, 0, 0, 0, 0, 0, 0, 0, 0, 0, 0, 0, 0, 0, 0, 0, 0, 0, 0, 0, 0, 0, 0, 0, 0, 0, 0, 0, 0, 0, 0, 0, 0, 0, 0, 0, 0, 0, 0, 0, 0, 0, 0, 0, 0, 0, 0, 0, 0, 0, 0, 0, 0, 0, 0, 0, 0, 0, 0, 0, 0, 0, 0, 0, 0, 0, 0, 0, 0, 0, 0, 0, 0, 0, 0, 0, 0, 0, 0, 0, 0, 0, 0, 0, 0, 0, 0, 0, 0, 0, 0, 0, 0, 0, 0, 0, 0, 0, 0, 0, 0, 0, 0, 0, 0, 0, 0, 0, 0, 0, 0, 0, 0, 0, 0, 0, 0, 0, 0, 0, 0, 0, 0, 0, 0, 0, 0, 0, 0, 0, 0, 0, 0, 0, 0, 0, 0, 0, 0, 0, 0, 0, 0, 0, 0, 0, 0, 0, 0, 0, 0, 0, 0, 0, 0, 0, 0, 0, 0, 0, 0, 0, 0, 0, 0, 0, 0, 0, 0, 0, 0, 0, 0, 0, 0, 0, 0, 0, 0, 0, 0, 0, 0, 0, 0, 0, 0, 0, 0, 0, 0, 0, 0, 0, 0, 0, 0, 0, 0, 0, 0, 0, 0, 0, 0, 0, 0, 0, 0, 0, 0, 0, 0, 0, 0, 0, 0, 0, 0, 0, 0, 0, 0, 0, 0, 0, 0, 0, 0, 0, 0, 0, 0, 0, 0, 0, 0, 0, 0, 0, 0, 0, 0, 0, 0, 0, 0, 0, 0, 0, 0, 0, 0, 0, 0, 0, 0, 0, 0, 0, 0, 0, 0, 0, 0, 0, 0, 0, 0, 0, 0, 0, 0, 0, 0, 0, 0, 0, 0, 0, 0, 0, 0, 0, 0, 0, 0, 0, 0, 0, 0, 0, 0, 0, 0, 0, 0, 0, 0, 0, 0, 0, 0, 0, 0, 0, 0, 0, 0, 0, 0, 0, 0, 0, 0, 0, 0, 0, 0, 0, 0, 0, 0, 0, 0, 0, 0, 0, 0, 0, 0, 0, 0, 0, 0, 0, 0, 0, 0, 0, 0, 0, 0, 0, 0, 0, 0, 0, 0, 0, 0, 0, 0, 0, 0, 0, 0, 0, 0, 0, 0, 0, 0, 0, 0, 0, 0, 0, 0, 0, 0, 0, 0, 0, 0, 0, 0, 0, 0, 0, 0, 0, 0, 0, 0, 0])
me_plane_007.materials.append(mat_spikes)
me_plane_007.materials.append(mat_body)
me_plane_007.use_remesh_preserve_volume = False
me_plane_007.use_remesh_preserve_attributes = False
me_plane_007.use_mirror_vertex_groups = False
me_plane_007.update()
me_sphere_010 = bpy.data.meshes.new('Sphere.010')
me_sphere_010.from_pydata([(-0.2194, 0.1593, 0.2355), (-0.3801, 0.03296, 0.2355), (-0.4389, -0.12, 0.2355), (-0.3801, -0.24, 0.2355), (-0.2194, -0.3617, 0.2355), (-3.834e-06, -0.3812, 0.2355), (0.2194, -0.3617, 0.2355), (0.3801, -0.24, 0.2355), (0.4389, -0.12, 0.2355), (0.3801, 0.03296, 0.2355), (0.2194, 0.1593, 0.2355), (-3.805e-06, 0.1762, 0.2355), (-0.04523, -0.02364, 0.3768), (-0.07835, -0.05675, 0.3768), (-0.09047, -0.102, 0.3768), (-0.07835, -0.1472, 0.3768), (-0.04523, -0.1698, 0.3768), (-3.795e-06, -0.1738, 0.3768), (0.04523, -0.1698, 0.3768), (0.07834, -0.1472, 0.3768), (0.09046, -0.102, 0.3768), (0.07834, -0.05675, 0.3768), (0.04523, -0.02364, 0.3768), (-3.789e-06, -0.01152, 0.3768), (-3.789e-06, -0.09779, 0.6173), (0.04523, -0.1099, 0.6173), (0.07834, -0.143, 0.6173), (0.09046, -0.1883, 0.6173), (0.07834, -0.2335, 0.6173), (0.04523, -0.2561, 0.6173), (-3.795e-06, -0.2601, 0.6173), (-0.04523, -0.2561, 0.6173), (-0.07835, -0.2335, 0.6173), (-0.09047, -0.1883, 0.6173), (-0.07835, -0.143, 0.6173), (-0.04523, -0.1099, 0.6173), (-3.815e-06, 0.7071, 0.0), (0.3535, 0.6124, 0.0), (0.6124, 0.3536, 0.0), (0.7071, -4.73e-08, 0.0), (0.6124, -0.3536, 0.0), (0.3535, -0.53, -2.94e-09), (-3.86e-06, -0.5614, -5.202e-09), (-0.3536, -0.53, -2.94e-09), (-0.6124, -0.3536, 0.0), (-0.7071, 1.231e-08, 0.0), (-0.6124, 0.3536, 0.0), (-0.3536, 0.6124, 0.0), (-0.5372, -0.307, 0.07625), (-0.3101, 0.4942, 0.07625), (-0.3101, -0.4618, 0.07625), (-0.6203, -0.01425, 0.07625), (0.5372, 0.2744, 0.07625), (-3.852e-06, -0.4893, 0.07625), (-3.812e-06, 0.5824, 0.07625), (0.6203, -0.01425, 0.07625), (0.3101, -0.4618, 0.07625), (0.5372, -0.307, 0.07625), (0.3101, 0.4942, 0.07625), (-0.5372, 0.2744, 0.07625)], [], [(57, 55, 8, 7), (48, 50, 4, 3), (56, 6, 5, 53), (51, 48, 3, 2), (50, 53, 5, 4), (54, 11, 10, 58), (52, 58, 10, 9), (54, 49, 0, 11), (59, 51, 2, 1), (49, 59, 1, 0), (56, 57, 7, 6), (55, 52, 9, 8), (6, 18, 17, 5), (8, 9, 21, 20), (11, 23, 22, 10), (2, 3, 15, 14), (11, 0, 12, 23), (4, 5, 17, 16), (1, 2, 14, 13), (6, 7, 19, 18), (9, 10, 22, 21), (7, 8, 20, 19), (0, 1, 13, 12), (3, 4, 16, 15), (21, 22, 25, 26), (35, 34, 33, 32, 31, 30, 29, 28, 27, 26, 25, 24), (20, 21, 26, 27), (19, 20, 27, 28), (14, 15, 32, 33), (22, 23, 24, 25), (13, 14, 33, 34), (16, 17, 30, 31), (17, 18, 29, 30), (15, 16, 31, 32), (18, 19, 28, 29), (23, 12, 35, 24), (12, 13, 34, 35), (39, 38, 52, 55), (41, 40, 57, 56), (47, 46, 59, 49), (46, 45, 51, 59), (36, 47, 49, 54), (38, 37, 58, 52), (36, 54, 58, 37), (43, 42, 53, 50), (45, 44, 48, 51), (41, 56, 53, 42), (44, 43, 50, 48), (40, 39, 55, 57)])
me_sphere_010.polygons.foreach_set('use_smooth', [True] * 49)
me_sphere_010.polygons.foreach_set('material_index', [2, 2, 2, 2, 2, 2, 2, 2, 2, 2, 2, 2, 2, 2, 2, 2, 2, 2, 2, 2, 2, 2, 2, 2, 1, 1, 1, 1, 1, 1, 1, 1, 1, 1, 1, 1, 1, 2, 2, 2, 2, 2, 2, 2, 2, 2, 2, 2, 2])
me_sphere_010.materials.append(mat_spikes)
me_sphere_010.materials.append(mat_nose)
me_sphere_010.materials.append(mat_face)
me_sphere_010.use_remesh_preserve_volume = False
me_sphere_010.use_remesh_preserve_attributes = False
me_sphere_010.use_mirror_vertex_groups = False
me_sphere_010.update()
me_sphere_006 = bpy.data.meshes.new('Sphere.006')
me_sphere_006.from_pydata([(-1.383, 0.3268, 0.9808), (-1.196, 0.3268, 0.9239), (-1.023, 0.3268, 0.8315), (-0.8712, 0.3268, 0.7071), (-0.7468, 0.3268, 0.5556), (-0.6544, 0.3268, 0.3827), (-0.5975, 0.3268, 0.1951), (-0.5783, 0.3268, 5.523e-07), (-0.5975, 0.3268, -0.1951), (-0.6544, 0.3268, -0.3827), (-0.7468, 0.3268, -0.5556), (-0.8712, 0.3268, -0.7071), (-1.023, 0.3268, -0.8315), (-1.196, 0.3268, -0.9239), (-1.383, 0.3268, -0.9808), (-1.44, 0.1889, 0.9808), (-1.308, 0.05623, 0.9239), (-1.185, -0.06602, 0.8315), (-1.078, -0.1732, 0.7071), (-0.9903, -0.2611, 0.5556), (-0.925, -0.3265, 0.3827), (-0.8848, -0.3667, 0.1951), (-0.8712, -0.3803, 5.523e-07), (-0.8848, -0.3667, -0.1951), (-0.925, -0.3265, -0.3827), (-0.9903, -0.2611, -0.5556), (-1.078, -0.1732, -0.7071), (-1.185, -0.06602, -0.8315), (-1.308, 0.05623, -0.9239), (-1.44, 0.1889, -0.9808), (-1.578, 0.1317, 0.9808), (-1.578, -0.05586, 0.9239), (-1.578, -0.2287, 0.8315), (-1.578, -0.3803, 0.7071), (-1.578, -0.5046, 0.5556), (-1.578, -0.5971, 0.3827), (-1.578, -0.654, 0.1951), (-1.578, -0.6732, 5.523e-07), (-1.578, -0.654, -0.1951), (-1.578, -0.5971, -0.3827), (-1.578, -0.5046, -0.5556), (-1.578, -0.3803, -0.7071), (-1.578, -0.2287, -0.8315), (-1.578, -0.05585, -0.9239), (-1.578, 0.1317, -0.9808), (-1.716, 0.1889, 0.9808), (-1.849, 0.05623, 0.9239), (-1.971, -0.06602, 0.8315), (-2.078, -0.1732, 0.7071), (-2.166, -0.2611, 0.5556), (-2.232, -0.3265, 0.3827), (-2.272, -0.3667, 0.1951), (-2.285, -0.3803, 5.523e-07), (-2.272, -0.3667, -0.1951), (-2.232, -0.3265, -0.3827), (-2.166, -0.2611, -0.5556), (-2.078, -0.1732, -0.7071), (-1.971, -0.06602, -0.8315), (-1.849, 0.05623, -0.9239), (-1.716, 0.1889, -0.9808), (-1.773, 0.3268, 0.9808), (-1.961, 0.3268, 0.9239), (-2.134, 0.3268, 0.8315), (-2.285, 0.3268, 0.7071), (-2.41, 0.3268, 0.5556), (-2.502, 0.3268, 0.3827), (-2.559, 0.3268, 0.1951), (-2.578, 0.3268, 5.523e-07), (-2.559, 0.3268, -0.1951), (-2.502, 0.3268, -0.3827), (-2.41, 0.3268, -0.5556), (-2.285, 0.3268, -0.7071), (-2.134, 0.3268, -0.8315), (-1.961, 0.3268, -0.9239), (-1.773, 0.3268, -0.9808), (1.773, 0.3268, 0.9808), (1.961, 0.3268, 0.9239), (2.134, 0.3268, 0.8315), (2.285, 0.3268, 0.7071), (2.41, 0.3268, 0.5556), (2.502, 0.3268, 0.3827), (2.559, 0.3268, 0.1951), (2.578, 0.3268, 7.897e-07), (2.559, 0.3268, -0.1951), (2.502, 0.3268, -0.3827), (2.41, 0.3268, -0.5556), (2.285, 0.3268, -0.7071), (2.134, 0.3268, -0.8315), (1.961, 0.3268, -0.9239), (1.773, 0.3268, -0.9808), (1.716, 0.1889, 0.9808), (1.849, 0.05623, 0.9239), (1.971, -0.06602, 0.8315), (2.078, -0.1732, 0.7071), (2.166, -0.2611, 0.5556), (2.232, -0.3265, 0.3827), (2.272, -0.3667, 0.1951), (2.285, -0.3803, 7.9e-07), (2.272, -0.3667, -0.1951), (2.232, -0.3265, -0.3827), (2.166, -0.2611, -0.5556), (2.078, -0.1732, -0.7071), (1.971, -0.06602, -0.8315), (1.849, 0.05623, -0.9239), (1.716, 0.1889, -0.9808), (1.578, 0.1317, 0.9808), (1.578, -0.05586, 0.9239), (1.578, -0.2287, 0.8315), (1.578, -0.3803, 0.7071), (1.578, -0.5046, 0.5556), (1.578, -0.5971, 0.3827), (1.578, -0.654, 0.1951), (1.578, -0.6732, 7.908e-07), (1.578, -0.654, -0.1951), (1.578, -0.5971, -0.3827), (1.578, -0.5046, -0.5556), (1.578, -0.3803, -0.7071), (1.578, -0.2287, -0.8315), (1.578, -0.05586, -0.9239), (1.578, 0.1317, -0.9808), (1.44, 0.1889, 0.9808), (1.308, 0.05623, 0.9239), (1.185, -0.06602, 0.8315), (1.078, -0.1732, 0.7071), (0.9904, -0.2611, 0.5556), (0.925, -0.3265, 0.3827), (0.8848, -0.3667, 0.1951), (0.8712, -0.3803, 7.915e-07), (0.8848, -0.3667, -0.1951), (0.925, -0.3265, -0.3827), (0.9904, -0.2611, -0.5556), (1.078, -0.1732, -0.7071), (1.185, -0.06602, -0.8315), (1.308, 0.05623, -0.9239), (1.44, 0.1889, -0.9808), (1.383, 0.3268, 0.9808), (1.196, 0.3268, 0.9239), (1.023, 0.3268, 0.8315), (0.8712, 0.3268, 0.7071), (0.7468, 0.3268, 0.5556), (0.6544, 0.3268, 0.3827), (0.5975, 0.3268, 0.1951), (0.5783, 0.3268, 7.918e-07), (0.5975, 0.3268, -0.1951), (0.6544, 0.3268, -0.3827), (0.7468, 0.3268, -0.5556), (0.8712, 0.3268, -0.7071), (1.023, 0.3268, -0.8315), (1.196, 0.3268, -0.9239), (1.383, 0.3268, -0.9808)], [], [(14, 13, 28, 29), (7, 6, 21, 22), (8, 7, 22, 23), (1, 0, 15, 16), (9, 8, 23, 24), (2, 1, 16, 17), (10, 9, 24, 25), (3, 2, 17, 18), (11, 10, 25, 26), (4, 3, 18, 19), (12, 11, 26, 27), (5, 4, 19, 20), (13, 12, 27, 28), (6, 5, 20, 21), (18, 17, 32, 33), (26, 25, 40, 41), (19, 18, 33, 34), (27, 26, 41, 42), (20, 19, 34, 35), (28, 27, 42, 43), (21, 20, 35, 36), (29, 28, 43, 44), (22, 21, 36, 37), (23, 22, 37, 38), (16, 15, 30, 31), (24, 23, 38, 39), (17, 16, 31, 32), (25, 24, 39, 40), (37, 36, 51, 52), (38, 37, 52, 53), (31, 30, 45, 46), (39, 38, 53, 54), (32, 31, 46, 47), (40, 39, 54, 55), (33, 32, 47, 48), (41, 40, 55, 56), (34, 33, 48, 49), (42, 41, 56, 57), (35, 34, 49, 50), (43, 42, 57, 58), (36, 35, 50, 51), (44, 43, 58, 59), (56, 55, 70, 71), (49, 48, 63, 64), (57, 56, 71, 72), (50, 49, 64, 65), (58, 57, 72, 73), (51, 50, 65, 66), (59, 58, 73, 74), (52, 51, 66, 67), (53, 52, 67, 68), (46, 45, 60, 61), (54, 53, 68, 69), (47, 46, 61, 62), (55, 54, 69, 70), (48, 47, 62, 63), (89, 88, 103, 104), (82, 81, 96, 97), (83, 82, 97, 98), (76, 75, 90, 91), (84, 83, 98, 99), (77, 76, 91, 92), (85, 84, 99, 100), (78, 77, 92, 93), (86, 85, 100, 101), (79, 78, 93, 94), (87, 86, 101, 102), (80, 79, 94, 95), (88, 87, 102, 103), (81, 80, 95, 96), (93, 92, 107, 108), (101, 100, 115, 116), (94, 93, 108, 109), (102, 101, 116, 117), (95, 94, 109, 110), (103, 102, 117, 118), (96, 95, 110, 111), (104, 103, 118, 119), (97, 96, 111, 112), (98, 97, 112, 113), (91, 90, 105, 106), (99, 98, 113, 114), (92, 91, 106, 107), (100, 99, 114, 115), (112, 111, 126, 127), (113, 112, 127, 128), (106, 105, 120, 121), (114, 113, 128, 129), (107, 106, 121, 122), (115, 114, 129, 130), (108, 107, 122, 123), (116, 115, 130, 131), (109, 108, 123, 124), (117, 116, 131, 132), (110, 109, 124, 125), (118, 117, 132, 133), (111, 110, 125, 126), (119, 118, 133, 134), (131, 130, 145, 146), (124, 123, 138, 139), (132, 131, 146, 147), (125, 124, 139, 140), (133, 132, 147, 148), (126, 125, 140, 141), (134, 133, 148, 149), (127, 126, 141, 142), (128, 127, 142, 143), (121, 120, 135, 136), (129, 128, 143, 144), (122, 121, 136, 137), (130, 129, 144, 145), (123, 122, 137, 138)])
me_sphere_006.materials.append(mat_black)
me_sphere_006.use_remesh_preserve_volume = False
me_sphere_006.use_remesh_preserve_attributes = False
me_sphere_006.use_mirror_vertex_groups = False
me_sphere_006.update()
me_cube_016 = bpy.data.meshes.new('Cube.016')
me_cube_016.from_pydata([(-0.4435, -0.03094, 0.4408), (-0.3041, 1.863, -0.1747), (-0.4303, -0.1116, -0.4408), (0.4303, 0.1116, 0.4408), (0.4435, 0.03094, -0.4408)], [], [(0, 1, 2), (2, 1, 4), (4, 1, 3), (3, 1, 0)])
me_cube_016.materials.append(mat_black)
me_cube_016.use_remesh_preserve_volume = False
me_cube_016.use_remesh_preserve_attributes = False
me_cube_016.use_mirror_vertex_groups = False
me_cube_016.update()
me_cube_017 = bpy.data.meshes.new('Cube.017')
me_cube_017.from_pydata([(-0.4435, -0.03094, 0.4408), (-0.3041, 1.863, -0.1747), (-0.4303, -0.1116, -0.4408), (0.4303, 0.1116, 0.4408), (0.4435, 0.03094, -0.4408)], [], [(0, 1, 2), (2, 1, 4), (4, 1, 3), (3, 1, 0)])
me_cube_017.materials.append(mat_black)
me_cube_017.use_remesh_preserve_volume = False
me_cube_017.use_remesh_preserve_attributes = False
me_cube_017.use_mirror_vertex_groups = False
me_cube_017.update()
me_cube_007 = bpy.data.meshes.new('Cube.007')
me_cube_007.from_pydata([(-0.4435, -0.03094, 0.4408), (-0.3041, 1.863, -0.1747), (-0.4303, -0.1116, -0.4408), (0.4303, 0.1116, 0.4408), (0.4435, 0.03094, -0.4408)], [], [(0, 1, 2), (2, 1, 4), (4, 1, 3), (3, 1, 0)])
me_cube_007.materials.append(mat_black)
me_cube_007.use_remesh_preserve_volume = False
me_cube_007.use_remesh_preserve_attributes = False
me_cube_007.use_mirror_vertex_groups = False
me_cube_007.update()
me_cube_010 = bpy.data.meshes.new('Cube.010')
me_cube_010.from_pydata([(-0.4435, -0.03094, 0.4408), (-0.3041, 1.863, -0.1747), (-0.4303, -0.1116, -0.4408), (0.4303, 0.1116, 0.4408), (0.4435, 0.03094, -0.4408)], [], [(0, 1, 2), (2, 1, 4), (4, 1, 3), (3, 1, 0)])
me_cube_010.materials.append(mat_black)
me_cube_010.use_remesh_preserve_volume = False
me_cube_010.use_remesh_preserve_attributes = False
me_cube_010.use_mirror_vertex_groups = False
me_cube_010.update()
arm_armature_002 = bpy.data.armatures.new('Armature.002')  # bones are not reproduced

# ---- objects
ob_armature = bpy.data.objects.new('armature', arm_armature_002)
ob_body = bpy.data.objects.new('Body', me_plane_007)
ob_face = bpy.data.objects.new('Face', me_sphere_010)
ob_eyes_001 = bpy.data.objects.new('eyes.001', me_sphere_006)
ob_legs_front_001 = bpy.data.objects.new('Legs Front.001', me_cube_016)
ob_leg_back_001 = bpy.data.objects.new('Leg Back.001', me_cube_017)
ob_leg_back = bpy.data.objects.new('Leg Back', me_cube_007)
ob_legs_front = bpy.data.objects.new('Legs Front', me_cube_010)

# ---- transforms, parenting, visibility, modifiers, constraints
ob_armature.location = (0.02839, 0.03931, 0.03137)
ob_armature.rotation_euler = (-2.687e-07, -3.142, 1.175e-14)
ob_armature.scale = (0.03589, 0.03589, 0.03589)
ob_armature.lineart.crease_threshold = 0.0
ob_body.parent = ob_armature
ob_body.matrix_parent_inverse = Matrix(((-27.86, 0.0, 4.207e-06, 0.791), (8.033e-13, 27.86, 7.488e-06, -1.095), (-4.207e-06, 7.629e-06, -27.86, 0.874), (0.0, 0.0, 0.0, 1.0)))
ob_body.location = (-0.003894, -0.05234, 0.03095)
ob_body.rotation_euler = (-2.588, 0.2707, 0.2132)
ob_body.scale = (0.01319, 0.01319, 0.01319)
ob_body.lineart.crease_threshold = 0.0
_vg = ob_body.vertex_groups.new(name='body')
_vg.add([0, 1, 2, 3, 4, 5, 6, 7, 8, 9, 10, 11, 12, 13, 14, 15, 16, 17, 18, 19, 20, 21, 22, 23, 24, 25, 26, 27, 28, 29, 30, 31, 32, 33, 34, 35, 36, 37, 38, 39, 40, 41, 42, 43, 44, 45, 46, 47, 48, 49, 50, 51, 52, 53, 54, 55, 56, 57, 58, 59, 60, 61, 62, 63, 64, 65, 66, 67, 68, 69, 70, 71, 72, 73, 74, 75, 76, 77, 78, 79, 80, 81, 82, 83, 84, 85, 86, 87, 88, 89, 90, 91, 92, 93, 94, 95, 96, 97, 98, 99, 100, 101, 102, 103, 104, 105, 106, 107, 108, 109, 110, 111, 112, 113, 114, 115, 116, 117, 118, 119, 120, 121, 122, 123, 124, 125, 126, 127, 128, 129, 130, 131, 132, 133, 134, 135, 136, 137, 138, 139, 140, 141, 142, 143, 144, 145, 146, 147, 148, 149, 150, 151, 152, 153, 154, 155, 156, 157, 158, 159, 160, 161, 162, 163, 164, 165, 166, 167, 168, 169, 170, 171, 172, 173, 174, 175, 176, 177, 178, 179, 180, 181, 182, 183, 184, 185, 186, 187, 188, 189, 190, 191, 192, 193, 194, 195, 196, 197, 198, 199, 200, 201, 202, 203, 204, 205, 206, 207, 208, 209, 210, 211, 212, 213, 214, 215, 216, 217, 218, 219, 220, 221, 222, 223, 224, 225, 226, 227, 228, 229, 230, 231, 232, 233, 234, 235, 236, 237, 238, 239, 240, 241, 242, 243, 244, 245, 246, 247, 248, 249, 250, 251, 252, 253, 254, 255, 256, 257, 258, 259, 260, 261, 262, 263, 264, 265, 266, 267, 268, 269, 270, 271, 272, 273, 274, 275, 276, 277, 278, 279, 280, 281, 282, 283, 284, 285, 286, 287, 288, 289, 290, 291, 292, 293, 294, 295, 296, 297, 298, 299, 300, 301, 302, 303, 304, 305, 306, 307, 308, 309, 310, 311, 312, 313, 314, 315, 316, 317, 318, 319, 320, 321, 322, 323, 324, 325, 326, 327, 328, 329, 330, 331, 332, 333, 334, 335, 336, 337, 338, 339, 340, 341, 342, 343, 344, 345, 346, 347, 348, 349, 350, 351, 352, 353, 354, 355, 356, 357, 358, 359, 360, 361, 362, 363, 364, 365, 366, 367, 368, 369, 370, 371, 372, 373, 374, 375, 376, 377, 378, 379, 380, 381, 382, 383, 384, 385, 386, 387, 388, 389, 390, 391, 392, 393, 394, 395, 396, 397, 398, 399, 400, 401, 402, 403, 404, 405, 406, 407, 408, 409, 410, 411, 412, 413, 414, 415, 416, 417, 418, 419, 420, 421, 422, 423, 424, 425, 426, 427, 428, 429, 430, 431, 432, 433, 434, 435, 436, 437, 438, 439, 440, 441, 442, 443, 444, 445, 446, 447, 448, 449, 450, 451, 452, 453, 454, 455, 456, 457, 458, 459, 460, 461, 462, 463, 464, 465, 466, 467, 468, 469, 470, 471, 472, 473, 474, 475, 476, 477, 478, 479, 480, 481, 482, 483, 484, 485, 486, 487, 488, 489, 490, 491, 492, 493, 494, 495, 496, 497, 498, 499, 500, 501, 502, 503, 504, 505, 506, 507, 508, 509, 510, 511, 512, 513, 514, 515, 516, 517, 518, 519, 520, 521, 522, 523, 524, 525, 526, 527, 528, 529, 530, 531, 532, 533, 534, 535, 536, 537, 538, 539, 540, 541, 542, 543, 544, 545, 546, 547, 548, 549, 550, 551, 552, 553, 554, 555, 556, 557, 558, 559, 560, 561, 562, 563, 564, 565, 566, 567, 568, 569, 570, 571, 572, 573, 574, 575, 576, 577, 578, 579, 580, 581, 582, 583, 584, 585, 586, 587, 588, 589, 590, 591, 592, 593, 594, 595, 596, 597, 598, 599, 600, 601, 602, 603, 604, 605, 606, 607, 608, 609, 610, 611, 612, 613, 614, 615, 616, 617, 618, 619, 620, 621, 622, 623, 624, 625, 626, 627, 628, 629, 630, 631, 632, 633, 634, 635, 636, 637, 638, 639, 640, 641, 642, 643, 644, 645, 646, 647, 648, 649, 650, 651, 652, 653, 654, 655, 656, 657, 658, 659, 660, 661, 662, 663, 664, 665, 666, 667, 668, 669, 670, 671, 672, 673, 674, 675, 676, 677, 678, 679, 680, 681, 682, 683, 684, 685, 686, 687, 688, 689, 690, 691, 692, 693, 694, 695, 696, 697, 698, 699, 700, 701, 702, 703, 704, 705, 706, 707, 708, 709, 710, 711, 712, 713, 714, 715, 716, 717, 718, 719, 720, 721, 722, 723, 724, 725, 726, 727, 728, 729, 730, 731, 732, 733, 734, 735, 736, 737, 738, 739, 740, 741, 742, 743, 744, 745, 746, 747, 748, 749, 750, 751, 752, 753, 754, 755, 756, 757, 758, 759, 760, 761, 762, 763, 764, 765, 766, 767, 768, 769, 770, 771, 772, 773, 774, 775, 776, 777, 778, 779, 780, 781, 782, 783, 784, 785, 786, 787, 788, 789, 790, 791, 792, 793, 794, 795, 796, 797, 798, 799, 800, 801, 802, 803, 804, 805, 806, 807, 808, 809, 810, 811, 812, 813, 814, 815, 816, 817, 818, 819, 820, 821, 822, 823, 824, 825, 826, 827, 828, 829, 830, 831, 832, 833, 834, 835, 836, 837, 838, 839, 840, 841, 842, 843, 844, 845, 846, 847, 848, 849, 850, 851, 852, 853, 854, 855, 856, 857, 858, 859, 860, 861, 862, 863, 864, 865, 866, 867, 868, 869, 870, 871, 872, 873, 874, 875, 876, 877, 878, 879, 880, 881, 882, 883, 884, 885, 886, 887, 888, 889, 890, 891, 892, 893, 894, 895, 896, 897, 898, 899, 900, 901, 902, 903, 904, 905, 906, 907, 908, 909, 910, 911, 912, 913, 914, 915, 916, 917, 918, 919, 920, 921, 922, 923, 924, 925, 926, 927, 928, 929, 930, 931, 932, 933, 934, 935, 936, 937, 938, 939, 940, 941, 942, 943, 944, 945, 946, 947, 948, 949, 950, 951, 952, 953, 954, 955, 956, 957, 958, 959, 960, 961, 962, 963, 964, 965, 966, 967, 968, 969, 970, 971, 972, 973, 974, 975, 976, 977, 978, 979, 980, 981, 982, 983, 984, 985, 986, 987, 988, 989, 990, 991, 992, 993, 994, 995, 996, 997, 998, 999, 1000, 1001, 1002, 1003, 1004, 1005, 1006, 1007, 1008, 1009, 1010, 1011, 1012, 1013, 1014, 1015, 1016, 1017, 1018, 1019, 1020, 1021, 1022, 1023, 1024, 1025, 1026, 1027, 1028, 1029, 1030, 1031, 1032, 1033, 1034, 1035, 1036, 1037, 1038, 1039, 1040, 1041, 1042, 1043, 1044, 1045, 1046, 1047, 1048, 1049, 1050, 1051, 1052, 1053, 1054, 1055, 1056, 1057, 1058, 1059, 1060, 1061, 1062, 1063, 1064, 1065, 1066, 1067, 1068, 1069, 1070, 1071, 1072, 1073, 1074, 1075, 1076, 1077, 1078, 1079, 1080, 1081, 1082, 1083, 1084, 1085, 1086, 1087, 1088, 1089, 1090, 1091, 1092, 1093, 1094, 1095, 1096, 1097, 1098, 1099, 1100, 1101, 1102, 1103, 1104, 1105, 1106, 1107, 1108, 1109, 1110, 1111, 1112, 1113, 1114, 1115, 1116, 1117, 1118, 1119, 1120, 1121, 1122, 1123, 1124, 1125, 1126, 1127, 1128, 1129, 1130, 1131, 1132, 1133, 1134, 1135, 1136, 1137, 1138, 1139, 1140, 1141, 1142, 1143, 1144, 1145, 1146, 1147, 1148, 1149, 1150, 1151, 1152, 1153, 1154, 1155, 1156, 1157, 1158, 1159, 1160, 1161, 1162, 1163, 1164, 1165, 1166, 1167, 1168, 1169, 1170, 1171, 1172, 1173, 1174, 1175, 1176, 1177, 1178, 1179, 1180, 1181, 1182, 1183, 1184, 1185, 1186, 1187, 1188, 1189, 1190, 1191, 1192, 1193, 1194, 1195, 1196, 1197, 1198, 1199, 1200, 1201, 1202, 1203, 1204, 1205, 1206, 1207, 1208, 1209, 1210, 1211, 1212, 1213, 1214, 1215, 1216, 1217, 1218, 1219, 1220, 1221, 1222, 1223, 1224, 1225, 1226, 1227, 1228, 1229, 1230, 1231, 1232, 1233, 1234, 1235, 1236, 1237, 1238, 1239, 1240, 1241, 1242, 1243, 1244, 1245, 1246, 1247, 1248, 1249, 1250, 1251, 1252, 1253, 1254, 1255, 1256, 1257, 1258, 1259, 1260, 1261, 1262, 1263, 1264, 1265, 1266, 1267, 1268, 1269, 1270, 1271, 1272, 1273, 1274, 1275, 1276, 1277, 1278, 1279, 1280, 1281, 1282, 1283, 1284, 1285, 1286, 1287, 1288, 1289, 1290, 1291, 1292, 1293, 1294, 1295, 1296, 1297, 1298, 1299, 1300, 1301, 1302, 1303, 1304, 1305, 1306, 1307, 1308, 1309, 1310, 1311, 1312, 1313, 1314, 1315, 1316, 1317, 1318, 1319, 1320, 1321, 1322, 1323, 1324, 1325, 1326, 1327, 1328, 1329, 1330, 1331, 1332, 1333, 1334, 1335, 1336, 1337, 1338, 1339, 1340, 1341, 1342, 1343, 1344, 1345, 1346, 1347, 1348, 1349, 1350, 1351, 1352, 1353, 1354, 1355, 1356, 1357, 1358, 1359, 1360, 1361, 1362, 1363, 1364, 1365, 1366, 1367, 1368, 1369, 1370, 1371, 1372, 1373, 1374, 1375, 1376, 1377, 1378, 1379, 1380, 1381, 1382, 1383, 1384, 1385, 1386, 1387, 1388, 1389, 1390, 1391, 1392, 1393, 1394, 1395, 1396, 1397, 1398, 1399, 1400, 1401, 1402, 1403, 1404, 1405, 1406, 1407, 1408, 1409, 1410, 1411, 1412, 1413, 1414, 1415, 1416, 1417, 1418, 1419, 1420, 1421, 1422, 1423, 1424, 1425, 1426, 1427, 1428, 1429, 1430, 1431, 1432, 1433, 1434, 1435, 1436, 1437, 1438, 1439, 1440, 1441, 1442, 1443, 1444, 1445, 1446, 1447, 1448, 1449, 1450, 1451, 1452, 1453, 1454, 1455, 1456, 1457, 1458, 1459, 1460, 1461, 1462, 1463, 1464, 1465, 1466, 1467, 1468, 1469, 1470, 1471, 1472, 1473, 1474, 1475, 1476, 1477, 1478, 1479, 1480, 1481, 1482, 1483, 1484, 1485, 1486, 1487, 1488, 1489, 1490, 1491, 1492, 1493, 1494, 1495, 1496, 1497, 1498, 1499, 1500, 1501, 1502, 1503, 1504, 1505, 1506, 1507, 1508, 1509, 1510, 1511, 1512, 1513, 1514, 1515, 1516, 1517, 1518, 1519, 1520, 1521, 1522, 1523, 1524, 1525, 1526, 1527, 1528, 1529, 1530, 1531, 1532, 1533, 1534, 1535, 1536, 1537, 1538, 1539, 1540, 1541, 1542, 1543, 1544, 1545, 1546, 1547, 1548, 1549, 1550, 1551, 1552, 1553, 1554, 1555, 1556, 1557, 1558, 1559, 1560, 1561, 1562, 1563, 1564, 1565, 1566, 1567, 1568, 1569, 1570, 1571, 1572, 1573, 1574, 1575, 1576, 1577, 1578, 1579, 1580, 1581, 1582, 1583, 1584, 1585, 1586, 1587, 1588, 1589, 1590, 1591, 1592, 1593, 1594, 1595, 1596, 1597, 1598, 1599, 1600, 1601, 1602, 1603, 1604, 1605, 1606, 1607, 1608, 1609, 1610, 1611, 1612, 1613, 1614, 1615, 1616, 1617, 1618, 1619, 1620, 1621, 1622, 1623, 1624, 1625, 1626, 1627, 1628, 1629, 1630, 1631, 1632, 1633, 1634, 1635, 1636, 1637, 1638, 1639, 1640, 1641, 1642, 1643, 1644, 1645, 1646, 1647, 1648, 1649, 1650, 1651, 1652, 1653, 1654, 1655, 1656, 1657, 1658, 1659, 1660, 1661, 1662, 1663, 1664, 1665, 1666, 1667, 1668, 1669, 1670, 1671, 1672, 1673, 1674, 1675, 1676, 1677, 1678, 1679, 1680, 1681, 1682, 1683, 1684, 1685, 1686, 1687, 1688, 1689, 1690, 1691, 1692, 1693, 1694, 1695, 1696, 1697, 1698, 1699, 1700, 1701, 1702, 1703, 1704, 1705, 1706, 1707, 1708, 1709, 1710, 1711, 1712, 1713, 1714, 1715, 1716, 1717, 1718, 1719, 1720, 1721, 1722, 1723, 1724, 1725, 1726, 1727, 1728, 1729, 1730, 1731, 1732, 1733, 1734, 1735, 1736, 1737, 1738, 1739, 1740, 1741, 1742, 1743, 1744, 1745, 1746, 1747, 1748, 1749, 1750, 1751, 1752, 1753, 1754, 1755, 1756, 1757, 1758, 1759, 1760, 1761, 1762, 1763, 1764, 1765, 1766, 1767, 1768, 1769, 1770, 1771, 1772, 1773, 1774], 1.0, 'REPLACE')
_vg = ob_body.vertex_groups.new(name='Leg B. L')
_vg = ob_body.vertex_groups.new(name='Leg F. L')
_vg = ob_body.vertex_groups.new(name='Leg B. R')
_vg = ob_body.vertex_groups.new(name='Leg F. R')
_m = ob_body.modifiers.new('Armature', 'ARMATURE')
_m.object = ob_armature
ob_face.parent = ob_armature
ob_face.matrix_parent_inverse = Matrix(((-27.86, 0.0, 4.207e-06, 0.791), (8.033e-13, 27.86, 7.488e-06, -1.095), (-4.207e-06, 7.629e-06, -27.86, 0.874), (0.0, 0.0, 0.0, 1.0)))
ob_face.location = (8.141e-05, -0.05722, 0.06823)
ob_face.rotation_euler = (1.571, -0.0, 0.0)
ob_face.scale = (0.07327, 0.06607, 0.08089)
ob_face.lineart.crease_threshold = 0.0
_vg = ob_face.vertex_groups.new(name='body')
_vg.add([0, 1, 2, 3, 4, 5, 6, 7, 8, 9, 10, 11, 12, 13, 14, 15, 16, 17, 18, 19, 20, 21, 22, 23, 24, 25, 26, 27, 28, 29, 30, 31, 32, 33, 34, 35, 36, 37, 38, 39, 40, 41, 42, 43, 44, 45, 46, 47, 48, 49, 50, 51, 52, 53, 54, 55, 56, 57, 58, 59], 1.0, 'REPLACE')
_vg = ob_face.vertex_groups.new(name='Leg B. L')
_vg = ob_face.vertex_groups.new(name='Leg F. L')
_vg = ob_face.vertex_groups.new(name='Leg B. R')
_vg = ob_face.vertex_groups.new(name='Leg F. R')
_m = ob_face.modifiers.new('ParticleSystem 1', 'PARTICLE_SYSTEM')
_m = ob_face.modifiers.new('Armature', 'ARMATURE')
_m.object = ob_armature
ob_eyes_001.parent = ob_armature
ob_eyes_001.matrix_parent_inverse = Matrix(((-27.86, 0.0, 4.207e-06, 0.791), (8.033e-13, 27.86, 7.488e-06, -1.095), (-4.207e-06, 7.629e-06, -27.86, 0.874), (0.0, 0.0, 0.0, 1.0)))
ob_eyes_001.location = (-3.542e-05, -0.07323, 0.08651)
ob_eyes_001.rotation_euler = (-0.4608, -0.0, 0.0)
ob_eyes_001.scale = (0.008628, 0.008628, 0.008628)
ob_eyes_001.lineart.crease_threshold = 0.0
_vg = ob_eyes_001.vertex_groups.new(name='body')
_vg.add([0, 1, 2, 3, 4, 5, 6, 7, 8, 9, 10, 11, 12, 13, 14, 15, 16, 17, 18, 19, 20, 21, 22, 23, 24, 25, 26, 27, 28, 29, 30, 31, 32, 33, 34, 35, 36, 37, 38, 39, 40, 41, 42, 43, 44, 45, 46, 47, 48, 49, 50, 51, 52, 53, 54, 55, 56, 57, 58, 59, 60, 61, 62, 63, 64, 65, 66, 67, 68, 69, 70, 71, 72, 73, 74, 75, 76, 77, 78, 79, 80, 81, 82, 83, 84, 85, 86, 87, 88, 89, 90, 91, 92, 93, 94, 95, 96, 97, 98, 99, 100, 101, 102, 103, 104, 105, 106, 107, 108, 109, 110, 111, 112, 113, 114, 115, 116, 117, 118, 119, 120, 121, 122, 123, 124, 125, 126, 127, 128, 129, 130, 131, 132, 133, 134, 135, 136, 137, 138, 139, 140, 141, 142, 143, 144, 145, 146, 147, 148, 149], 1.0, 'REPLACE')
_vg = ob_eyes_001.vertex_groups.new(name='Leg B. L')
_vg = ob_eyes_001.vertex_groups.new(name='Leg F. L')
_vg = ob_eyes_001.vertex_groups.new(name='Leg B. R')
_vg = ob_eyes_001.vertex_groups.new(name='Leg F. R')
_m = ob_eyes_001.modifiers.new('Armature', 'ARMATURE')
_m.object = ob_armature
ob_legs_front_001.parent = ob_armature
ob_legs_front_001.matrix_parent_inverse = Matrix(((-27.86, 0.0, 4.207e-06, 0.791), (8.033e-13, 27.86, 7.488e-06, -1.095), (-4.207e-06, 7.629e-06, -27.86, 0.874), (0.0, 0.0, 0.0, 1.0)))
ob_legs_front_001.location = (0.02839, -0.03054, 0.03137)
ob_legs_front_001.rotation_euler = (-1.477, -0.1611, -0.01517)
ob_legs_front_001.scale = (0.01649, 0.01649, 0.01649)
ob_legs_front_001.lineart.crease_threshold = 0.0
_vg = ob_legs_front_001.vertex_groups.new(name='Leg B. L')
_vg = ob_legs_front_001.vertex_groups.new(name='Leg F. L')
_vg.add([0, 1, 2, 3, 4], 1.0, 'REPLACE')
_vg = ob_legs_front_001.vertex_groups.new(name='body')
_vg = ob_legs_front_001.vertex_groups.new(name='Leg B. R')
_vg = ob_legs_front_001.vertex_groups.new(name='Leg F. R')
_m = ob_legs_front_001.modifiers.new('Armature', 'ARMATURE')
_m.object = ob_armature
ob_leg_back_001.parent = ob_armature
ob_leg_back_001.matrix_parent_inverse = Matrix(((-27.86, 0.0, 4.207e-06, 0.791), (8.033e-13, 27.86, 7.488e-06, -1.095), (-4.207e-06, 7.629e-06, -27.86, 0.874), (0.0, 0.0, 0.0, 1.0)))
ob_leg_back_001.location = (0.02839, 0.03924, 0.03127)
ob_leg_back_001.rotation_euler = (-1.477, -0.1611, -0.01517)
ob_leg_back_001.scale = (0.01649, 0.01649, 0.01649)
ob_leg_back_001.lineart.crease_threshold = 0.0
_vg = ob_leg_back_001.vertex_groups.new(name='Leg B. L')
_vg.add([0, 1, 2, 3, 4], 1.0, 'REPLACE')
_vg = ob_leg_back_001.vertex_groups.new(name='Leg F. L')
_vg = ob_leg_back_001.vertex_groups.new(name='body')
_vg = ob_leg_back_001.vertex_groups.new(name='Leg B. R')
_vg = ob_leg_back_001.vertex_groups.new(name='Leg F. R')
_m = ob_leg_back_001.modifiers.new('Armature', 'ARMATURE')
_m.object = ob_armature
ob_leg_back.parent = ob_armature
ob_leg_back.matrix_parent_inverse = Matrix(((-27.86, 0.0, 4.207e-06, 0.791), (8.033e-13, 27.86, 7.488e-06, -1.095), (-4.207e-06, 7.629e-06, -27.86, 0.874), (0.0, 0.0, 0.0, 1.0)))
ob_leg_back.location = (-0.03172, 0.03924, 0.03127)
ob_leg_back.rotation_euler = (-1.477, -0.1611, -0.01517)
ob_leg_back.scale = (0.01649, 0.01649, 0.01649)
ob_leg_back.lineart.crease_threshold = 0.0
_vg = ob_leg_back.vertex_groups.new(name='Leg B. L')
_vg = ob_leg_back.vertex_groups.new(name='Leg F. L')
_vg = ob_leg_back.vertex_groups.new(name='body')
_vg = ob_leg_back.vertex_groups.new(name='Leg B. R')
_vg.add([0, 1, 2, 3, 4], 1.0, 'REPLACE')
_vg = ob_leg_back.vertex_groups.new(name='Leg F. R')
_m = ob_leg_back.modifiers.new('Armature', 'ARMATURE')
_m.object = ob_armature
ob_legs_front.parent = ob_armature
ob_legs_front.matrix_parent_inverse = Matrix(((-27.86, 0.0, 4.207e-06, 0.791), (8.033e-13, 27.86, 7.488e-06, -1.095), (-4.207e-06, 7.629e-06, -27.86, 0.874), (0.0, 0.0, 0.0, 1.0)))
ob_legs_front.location = (-0.03172, -0.03054, 0.03137)
ob_legs_front.rotation_euler = (-1.477, -0.1611, -0.01517)
ob_legs_front.scale = (0.01649, 0.01649, 0.01649)
ob_legs_front.lineart.crease_threshold = 0.0
_vg = ob_legs_front.vertex_groups.new(name='Leg B. L')
_vg = ob_legs_front.vertex_groups.new(name='Leg F. L')
_vg = ob_legs_front.vertex_groups.new(name='body')
_vg = ob_legs_front.vertex_groups.new(name='Leg B. R')
_vg = ob_legs_front.vertex_groups.new(name='Leg F. R')
_vg.add([0, 1, 2, 3, 4], 1.0, 'REPLACE')
_m = ob_legs_front.modifiers.new('Armature', 'ARMATURE')
_m.object = ob_armature

# ---- collection membership
col_collection_1.objects.link(ob_armature)
col_collection_1.objects.link(ob_body)
col_collection_1.objects.link(ob_face)
col_collection_1.objects.link(ob_eyes_001)
col_collection_1.objects.link(ob_legs_front_001)
col_collection_1.objects.link(ob_leg_back_001)
col_collection_1.objects.link(ob_leg_back)
col_collection_1.objects.link(ob_legs_front)

# ---- scene / render settings (as saved in the file)
scene.frame_start = 1; scene.frame_end = 8; scene.frame_set(6)
scene.render.engine = 'CYCLES'
scene.render.resolution_percentage = 50
scene.render.dither_intensity = 0.0
scene.cycles.use_denoising = False
scene.cycles.samples = 128
scene.cycles.sampling_pattern = 'TABULATED_SOBOL'
scene.cycles.light_sampling_threshold = 0.0
scene.cycles.use_adaptive_sampling = False
scene.cycles.use_light_tree = False
scene.cycles.blur_glossy = 0.0
scene.cycles.sample_clamp_indirect = 0.0
scene.view_settings.view_transform = 'Standard'
bpy.context.view_layer.update()

# ---- added for rendering (the .blend has no active camera and no usable light): camera, sun
cam_auto = bpy.data.cameras.new('AutoCamera')
cam_auto.lens = 50.0
cam_auto.sensor_width = 36.0
cam_auto.clip_end = 1000.0
ob_auto_camera = bpy.data.objects.new('AutoCamera', cam_auto)
scene.collection.objects.link(ob_auto_camera)
ob_auto_camera.location = (0.437979, -0.517503, 0.42712)
ob_auto_camera.rotation_euler = (1.09748, -7.21219e-08, 0.694738)
scene.camera = ob_auto_camera
light_auto_sun = bpy.data.lights.new('AutoSun', 'SUN')
light_auto_sun.energy = 3.0
light_auto_sun.angle = 0.0523599
ob_auto_sun = bpy.data.objects.new('AutoSun', light_auto_sun)
scene.collection.objects.link(ob_auto_sun)
ob_auto_sun.rotation_euler = (0.872665, 0.174533, 0.523599)
bpy.context.view_layer.update()
